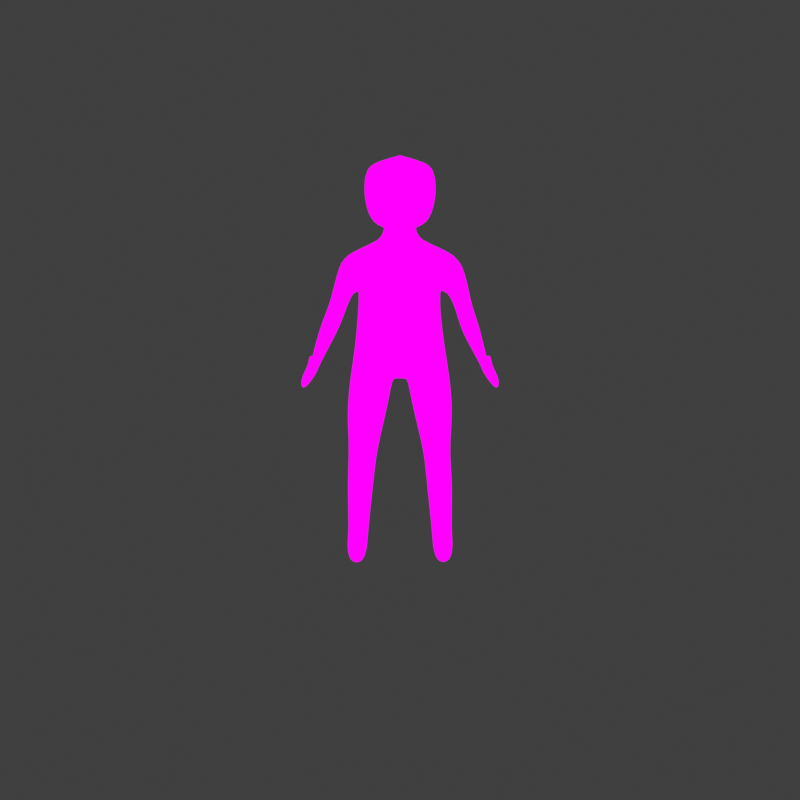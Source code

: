 # Source: character_kid_01.blend  (saved by Blender 3.5.10; exported with 4.5.12 LTS)
import bpy
from mathutils import Matrix  # noqa: F401  (used for matrix-valued properties, if any)

bpy.ops.wm.read_factory_settings(use_empty=True)
scene = bpy.context.scene
scene.name = 'Scene'

# ---- collections
col_camera = bpy.data.collections.new('Camera'); scene.collection.children.link(col_camera)
col_references = bpy.data.collections.new('References'); scene.collection.children.link(col_references)
col_references.hide_render = True
col_weapons = bpy.data.collections.new('Weapons'); scene.collection.children.link(col_weapons)
col_running = bpy.data.collections.new('Running'); scene.collection.children.link(col_running)
col_running.hide_render = True
col_body = bpy.data.collections.new('Body'); scene.collection.children.link(col_body)

# ---- images (referenced by path relative to the original .blend; pixels are not part of the script)
import os
ASSET_DIR = os.environ.get("B2B_ASSET_DIR", "")  # directory of the original .blend (textures are referenced by path, not embedded)
HERE = os.path.dirname(os.path.abspath(__file__))  # packed textures are extracted next to this script under _unpacked/

def load_image(name, relpath, width, height, colorspace="sRGB"):
    """Load a texture the original file referenced (path relative to the .blend, or extracted next to this script)."""
    p = next((c for c in (os.path.join(HERE, relpath), os.path.join(ASSET_DIR, relpath)) if relpath and os.path.exists(c)), "")
    if p:
        img = bpy.data.images.load(p, check_existing=True)
        img.name = name
    else:  # same state as the original file: an image datablock whose file is absent (Cycles renders it pink)
        img = bpy.data.images.new(name, width, height)
        img.source = "FILE"
        img.filepath = "//" + (relpath or name)
    img.colorspace_settings.name = colorspace
    return img
img_shade1_png_001 = load_image('shade1.png.001', 'shade1.png', 1024, 1024, 'sRGB')
img_shade1_png_002 = load_image('shade1.png.002', 'shade1.png', 1024, 1024, 'sRGB')

# ---- materials (node trees are filled in below, after node groups)
mat_arrow = bpy.data.materials.new('Arrow')
mat_arrow.use_transparent_shadow = False
mat_arrow_001 = bpy.data.materials.new('Arrow.001')
mat_arrow_001.use_transparent_shadow = False

# ---- material node trees
mat_arrow.use_nodes = True; mat_arrow.node_tree.nodes.clear()
_N = mat_arrow.node_tree.nodes; _L = mat_arrow.node_tree.links
n0 = _N.new('ShaderNodeEmission'); n0.name = 'Emission'; n0.location = (-46, 227)
n1 = _N.new('ShaderNodeOutputMaterial'); n1.name = 'Material Output'; n1.location = (211, 242)
n2 = _N.new('ShaderNodeTexImage'); n2.name = 'Image Texture'; n2.location = (-382, 217)
n2.image = img_shade1_png_001
n2.interpolation = 'Closest'
_L.new(n2.outputs[0], n0.inputs[0])
_L.new(n0.outputs[0], n1.inputs[0])
n1.is_active_output = True
mat_arrow_001.use_nodes = True; mat_arrow_001.node_tree.nodes.clear()
_N = mat_arrow_001.node_tree.nodes; _L = mat_arrow_001.node_tree.links
n0 = _N.new('ShaderNodeEmission'); n0.name = 'Emission'; n0.location = (-46, 227)
n1 = _N.new('ShaderNodeOutputMaterial'); n1.name = 'Material Output'; n1.location = (211, 242)
n2 = _N.new('ShaderNodeTexImage'); n2.name = 'Image Texture'; n2.location = (-382, 217)
n2.image = img_shade1_png_002
n2.interpolation = 'Closest'
_L.new(n2.outputs[0], n0.inputs[0])
_L.new(n0.outputs[0], n1.inputs[0])
n1.is_active_output = True

# ---- world
world_world = bpy.data.worlds.new('World'); scene.world = world_world
world_world.use_nodes = True; world_world.node_tree.nodes.clear()
_N = world_world.node_tree.nodes; _L = world_world.node_tree.links
n0 = _N.new('ShaderNodeOutputWorld'); n0.name = 'World Output'; n0.location = (300, 300)
n1 = _N.new('ShaderNodeBackground'); n1.name = 'Background'; n1.location = (10, 300)
n1.inputs[0].default_value = (0.05088, 0.05088, 0.05088, 1.0)
_L.new(n1.outputs[0], n0.inputs[0])
n0.is_active_output = True
world_world.color = (0.05088, 0.05088, 0.05088)
world_world.use_sun_shadow = False
world_world.sun_shadow_jitter_overblur = 0.0

# ---- cameras
cam_camera = bpy.data.cameras.new('Camera')
cam_camera.type = 'ORTHO'
cam_camera.clip_end = 100.0
cam_camera.ortho_scale = 1.0

# ---- meshes
me_mesh = bpy.data.meshes.new('Mesh')
me_mesh.from_pydata([(0.03521, 0.5711, -0.03086), (0.03252, 0.5423, -0.03156), (0.03595, 0.5613, 0.03246), (0.02471, 0.5033, 0.02857), (-1.099e-08, 0.5767, -0.04096), (-1.099e-08, 0.5365, -0.04157), (-1.099e-08, 0.571, 0.04507), (-1.099e-08, 0.4879, 0.04104), (-1.099e-08, 0.5125, -0.02013), (0.04376, 0.5784, -0.0173), (-1.099e-08, 0.5954, -0.02066), (0.03252, 0.5258, -0.0173), (-1.099e-08, 0.495, 0.01623), (0.04376, 0.5784, 0.01495), (-1.099e-08, 0.5973, 0.01676), (0.03252, 0.5112, 0.01495), (0.018, 0.5385, -0.03603), (0.02422, 0.5656, 0.04284), (0.018, 0.4945, 0.03439), (0.02422, 0.5736, -0.03537), (0.018, 0.518, -0.01856), (0.02422, 0.586, -0.0188), (0.018, 0.5006, 0.01553), (0.02422, 0.5868, 0.01576), (0.018, 0.518, -0.01856), (-1.099e-08, 0.5125, -0.02013), (-1.099e-08, 0.495, 0.01623), (0.018, 0.5006, 0.01553), (0.018, 0.518, -0.01856), (-1.099e-08, 0.5125, -0.02013), (-1.099e-08, 0.495, 0.01623), (0.018, 0.5006, 0.01553), (0.01883, 0.4844, -0.02408), (-1.099e-08, 0.4787, -0.0247), (-1.099e-08, 0.4737, 0.0117), (0.01883, 0.4795, 0.01099), (0.04536, 0.4312, -0.02447), (-1.099e-08, 0.4277, -0.03156), (-1.099e-08, 0.4272, 0.03505), (0.04517, 0.4309, 0.01358), (0.06357, 0.4629, -0.0209), (0.06357, 0.4621, 0.007146), (0.07026, 0.4368, -0.01763), (0.06889, 0.4378, 0.003767), (0.04749, 0.3668, -0.01401), (-1.099e-08, 0.3653, -0.01716), (-1.099e-08, 0.3644, 0.04096), (0.04701, 0.3657, 0.02321), (0.05043, 0.3194, -0.01221), (-1.099e-08, 0.3188, -0.02706), (-1.099e-08, 0.3183, 0.0409), (0.05024, 0.3191, 0.01662), (0.005613, 0.2724, -0.01895), (-1.099e-08, 0.2753, -0.02163), (-1.099e-08, 0.2751, 0.03539), (0.005418, 0.2718, 0.03206), (0.08504, 0.2885, 0.002767), (0.08484, 0.2887, 0.01627), (0.09565, 0.2909, 0.003343), (0.09624, 0.292, 0.01607), (0.05828, 0.3815, -0.01543), (0.05906, 0.3783, 0.004652), (0.07757, 0.3828, -0.01293), (0.07815, 0.3828, 0.003473), (0.06468, 0.3505, -0.01346), (0.08648, 0.3509, -0.006102), (0.06742, 0.3483, 0.008816), (0.08706, 0.3535, 0.0066), (0.05588, 0.03482, -0.02293), (0.05568, 0.03481, -0.0006041), (0.03513, 0.03552, -0.0236), (0.03494, 0.03522, -0.0002012), (0.02407, 0.1635, 0.0161), (0.05579, 0.166, 0.01355), (0.02426, 0.164, -0.02125), (0.05599, 0.1667, -0.01535), (0.06049, 0.2291, 0.01323), (0.06068, 0.2294, -0.0156), (0.01139, 0.2233, 0.02446), (0.01158, 0.2238, -0.02005), (0.028, 0.1182, 0.003734), (0.02819, 0.1182, -0.02852), (0.05852, 0.12, -0.0002465), (0.05871, 0.1199, -0.02583), (0.05938, 0.005407, -0.03174), (0.05918, 0.005407, -0.0009889), (0.0361, 0.005407, -0.03241), (0.0359, 0.005407, -0.000586), (0.03909, 0.01333, 0.04909), (0.05397, 0.01321, 0.04868), (0.03698, 0.005407, 0.05292), (0.05837, 0.005407, 0.05251), (0.1049, 0.2334, 0.0114), (0.1041, 0.2397, 0.03056), (0.1097, 0.2357, 0.01198), (0.1097, 0.2429, 0.03036), (0.09267, 0.2664, 0.02392), (0.1007, 0.268, 0.02372), (0.09135, 0.2626, 0.004597), (0.1039, 0.2633, 0.005173), (0.09647, 0.2779, 0.01994), (0.09016, 0.2769, 0.02013), (0.08696, 0.2754, 0.004652), (0.09754, 0.2756, 0.005228), (0.09192, 0.2753, 0.02998), (0.09323, 0.2697, 0.03375), (0.1009, 0.2713, 0.03355), (0.09706, 0.2764, 0.02978), (-0.03521, 0.5711, -0.03086), (-0.03252, 0.5423, -0.03156), (-0.03595, 0.5613, 0.03246), (-0.02471, 0.5033, 0.02857), (-0.04376, 0.5784, -0.0173), (-0.03252, 0.5258, -0.0173), (-0.04376, 0.5784, 0.01495), (-0.03252, 0.5112, 0.01495), (-0.018, 0.5385, -0.03603), (-0.02422, 0.5656, 0.04284), (-0.018, 0.4945, 0.03439), (-0.02422, 0.5736, -0.03537), (-0.018, 0.518, -0.01856), (-0.02422, 0.586, -0.0188), (-0.018, 0.5006, 0.01553), (-0.02422, 0.5868, 0.01576), (-0.018, 0.518, -0.01856), (-0.018, 0.5006, 0.01553), (-0.018, 0.518, -0.01856), (-0.018, 0.5006, 0.01553), (-0.01883, 0.4844, -0.02408), (-0.01883, 0.4795, 0.01099), (-0.04536, 0.4312, -0.02447), (-0.04517, 0.4309, 0.02018), (-0.06357, 0.4629, -0.0209), (-0.06357, 0.4621, 0.007146), (-0.07162, 0.4353, -0.0209), (-0.07347, 0.4348, 0.007551), (-0.04213, 0.3668, -0.0075), (-0.04747, 0.3657, 0.02252), (-0.05043, 0.3194, -0.01221), (-0.05024, 0.3191, 0.01662), (-0.005613, 0.2724, -0.01895), (-0.005418, 0.2718, 0.03206), (-0.08504, 0.2885, 0.002767), (-0.08484, 0.2887, 0.01627), (-0.09402, 0.29, 0.003343), (-0.09461, 0.2912, 0.01607), (-0.06075, 0.3815, -0.01543), (-0.06056, 0.3798, 0.004652), (-0.07841, 0.3828, -0.01293), (-0.079, 0.3828, 0.003473), (-0.06468, 0.3497, -0.01346), (-0.08648, 0.3509, -0.006102), (-0.06448, 0.3485, 0.008816), (-0.08706, 0.3535, 0.0066), (-0.05616, 0.03765, -0.02293), (-0.05597, 0.03736, -0.0006041), (-0.03513, 0.03722, -0.0236), (-0.03494, 0.03692, -0.0002012), (-0.02524, 0.1612, 0.0161), (-0.05403, 0.1637, 0.01355), (-0.02544, 0.1616, -0.02125), (-0.05423, 0.1644, -0.01535), (-0.06049, 0.2291, 0.01323), (-0.06068, 0.2294, -0.0156), (-0.01139, 0.2233, 0.02446), (-0.01158, 0.2238, -0.02005), (-0.028, 0.1182, 0.003734), (-0.02819, 0.1182, -0.02852), (-0.05852, 0.12, -0.0002465), (-0.05871, 0.1199, -0.02583), (-0.05938, 0.005407, -0.03174), (-0.05918, 0.005407, -0.0009889), (-0.0361, 0.005407, -0.03241), (-0.0359, 0.005407, -0.000586), (-0.03966, 0.01361, 0.04909), (-0.05482, 0.01377, 0.04868), (-0.03698, 0.005407, 0.05292), (-0.05837, 0.005407, 0.05251), (-0.1049, 0.2334, 0.0114), (-0.1041, 0.2397, 0.03056), (-0.1097, 0.2357, 0.01198), (-0.1097, 0.2429, 0.03036), (-0.09267, 0.2664, 0.02392), (-0.1007, 0.268, 0.02372), (-0.09135, 0.2626, 0.004597), (-0.1039, 0.2633, 0.005173), (-0.09647, 0.2779, 0.01994), (-0.09016, 0.2769, 0.02013), (-0.08696, 0.2754, 0.004652), (-0.09754, 0.2756, 0.005228), (-0.09192, 0.2753, 0.02998), (-0.09323, 0.2697, 0.03375), (-0.1009, 0.2713, 0.03355), (-0.09706, 0.2764, 0.02978), (0.05511, 0.02415, 0.02404), (0.05877, 0.005407, 0.02576), (0.03701, 0.02427, 0.02444), (0.03644, 0.005407, 0.02617), (-0.0373, 0.02541, 0.02444), (-0.03644, 0.005407, 0.02617), (-0.05539, 0.02557, 0.02404), (-0.05877, 0.005407, 0.02576)], [], [(23, 14, 6, 17), (18, 17, 6, 7), (8, 10, 4, 5), (22, 15, 3, 18), (15, 13, 2, 3), (16, 19, 0, 1), (1, 0, 9, 11), (16, 1, 11, 20), (12, 14, 10, 8), (19, 4, 10, 21), (7, 6, 14, 12), (11, 9, 13, 15), (20, 11, 15, 22), (21, 10, 14, 23), (9, 21, 23, 13), (8, 20, 24, 25), (0, 19, 21, 9), (5, 16, 20, 8), (5, 4, 19, 16), (12, 22, 18, 7), (3, 2, 17, 18), (13, 23, 17, 2), (24, 27, 31, 28), (22, 12, 26, 27), (20, 22, 27, 24), (12, 8, 25, 26), (31, 30, 34, 35), (26, 25, 29, 30), (27, 26, 30, 31), (25, 24, 28, 29), (35, 34, 38, 39), (29, 28, 32, 33), (28, 31, 35, 32), (30, 29, 33, 34), (36, 39, 47, 44), (33, 32, 36, 37), (35, 39, 43, 41), (34, 33, 37, 38), (40, 41, 43, 42), (66, 64, 56, 57), (32, 35, 41, 40), (36, 32, 40, 42), (45, 44, 48, 49), (38, 37, 45, 46), (39, 38, 46, 47), (37, 36, 44, 45), (51, 50, 54, 55), (44, 47, 51, 48), (46, 45, 49, 50), (47, 46, 50, 51), (53, 52, 55, 54), (49, 48, 52, 53), (82, 80, 71, 69), (50, 49, 53, 54), (97, 96, 93, 95), (64, 65, 58, 56), (67, 66, 57, 59), (65, 67, 59, 58), (42, 43, 63, 62), (43, 39, 61, 63), (36, 42, 62, 60), (39, 36, 60, 61), (62, 63, 67, 65), (63, 61, 66, 67), (60, 62, 65, 64), (61, 60, 64, 66), (70, 68, 84, 86), (80, 81, 70, 71), (83, 82, 69, 68), (81, 83, 68, 70), (79, 77, 75, 74), (77, 76, 73, 75), (78, 79, 74, 72), (76, 78, 72, 73), (51, 55, 78, 76), (55, 52, 79, 78), (48, 51, 76, 77), (52, 48, 77, 79), (74, 75, 83, 81), (75, 73, 82, 83), (72, 74, 81, 80), (73, 72, 80, 82), (84, 85, 87, 86), (71, 70, 86, 87), (196, 197, 90, 88), (68, 69, 85, 84), (89, 88, 90, 91), (197, 195, 91, 90), (195, 194, 89, 91), (194, 196, 88, 89), (93, 92, 94, 95), (96, 98, 92, 93), (98, 99, 94, 92), (99, 97, 95, 94), (103, 100, 97, 99), (102, 103, 99, 98), (101, 102, 98, 96), (100, 101, 104, 107), (59, 57, 101, 100), (57, 56, 102, 101), (56, 58, 103, 102), (58, 59, 100, 103), (107, 104, 105, 106), (97, 100, 107, 106), (101, 96, 105, 104), (96, 97, 106, 105), (123, 117, 6, 14), (118, 7, 6, 117), (122, 118, 111, 115), (115, 111, 110, 114), (116, 109, 108, 119), (109, 113, 112, 108), (116, 120, 113, 109), (119, 121, 10, 4), (113, 115, 114, 112), (120, 122, 115, 113), (121, 123, 14, 10), (112, 114, 123, 121), (8, 25, 124, 120), (108, 112, 121, 119), (5, 8, 120, 116), (5, 116, 119, 4), (12, 7, 118, 122), (111, 118, 117, 110), (114, 110, 117, 123), (124, 126, 127, 125), (122, 125, 26, 12), (120, 124, 125, 122), (127, 129, 34, 30), (125, 127, 30, 26), (25, 29, 126, 124), (129, 131, 38, 34), (29, 33, 128, 126), (126, 128, 129, 127), (130, 136, 137, 131), (33, 37, 130, 128), (129, 133, 135, 131), (132, 134, 135, 133), (152, 143, 142, 150), (128, 132, 133, 129), (130, 134, 132, 128), (45, 49, 138, 136), (131, 137, 46, 38), (37, 45, 136, 130), (139, 141, 54, 50), (136, 138, 139, 137), (137, 139, 50, 46), (53, 54, 141, 140), (49, 53, 140, 138), (168, 155, 157, 166), (183, 181, 179, 182), (150, 142, 144, 151), (153, 145, 143, 152), (151, 144, 145, 153), (134, 148, 149, 135), (135, 149, 147, 131), (130, 146, 148, 134), (131, 147, 146, 130), (148, 151, 153, 149), (149, 153, 152, 147), (146, 150, 151, 148), (147, 152, 150, 146), (156, 172, 170, 154), (166, 157, 156, 167), (169, 154, 155, 168), (167, 156, 154, 169), (165, 160, 161, 163), (163, 161, 159, 162), (164, 158, 160, 165), (162, 159, 158, 164), (139, 162, 164, 141), (141, 164, 165, 140), (138, 163, 162, 139), (140, 165, 163, 138), (160, 167, 169, 161), (161, 169, 168, 159), (158, 166, 167, 160), (159, 168, 166, 158), (170, 172, 173, 171), (157, 173, 172, 156), (198, 174, 176, 199), (154, 170, 171, 155), (175, 177, 176, 174), (199, 176, 177, 201), (201, 177, 175, 200), (200, 175, 174, 198), (179, 181, 180, 178), (182, 179, 178, 184), (184, 178, 180, 185), (185, 180, 181, 183), (189, 185, 183, 186), (188, 184, 185, 189), (187, 182, 184, 188), (186, 193, 190, 187), (145, 186, 187, 143), (143, 187, 188, 142), (142, 188, 189, 144), (144, 189, 186, 145), (193, 192, 191, 190), (183, 192, 193, 186), (187, 190, 191, 182), (182, 191, 192, 183), (69, 71, 196, 194), (85, 69, 194, 195), (87, 85, 195, 197), (71, 87, 197, 196), (155, 200, 198, 157), (171, 201, 200, 155), (173, 199, 201, 171), (157, 198, 199, 173)])
_uv = me_mesh.uv_layers.new(name='UVMap')
_uv.uv.foreach_set('vector', [0.9899, 0.4008, 0.9899, 0.4008, 0.9899, 0.4008, 0.9899, 0.4008, 0.9899, 0.4008, 0.9899, 0.4008, 0.9899, 0.4008, 0.9899, 0.4008, 0.9899, 0.4008, 0.9899, 0.4008, 0.9899, 0.4008, 0.9899, 0.4008, 0.977, 0.7172, 0.977, 0.7172, 0.977, 0.7172, 0.977, 0.7172, 0.977, 0.7172, 0.977, 0.7172, 0.977, 0.7172, 0.977, 0.7172, 0.9899, 0.4008, 0.9899, 0.4008, 0.9899, 0.4008, 0.9899, 0.4008, 0.977, 0.7172, 0.977, 0.7172, 0.977, 0.7172, 0.977, 0.7172, 0.9899, 0.4641, 0.9899, 0.4641, 0.9899, 0.4641, 0.9899, 0.4641, 0.9899, 0.4008, 0.9899, 0.4008, 0.9899, 0.4008, 0.9899, 0.4008, 0.9899, 0.4008, 0.9899, 0.4008, 0.9899, 0.4008, 0.9899, 0.4008, 0.9899, 0.4008, 0.9899, 0.4008, 0.9899, 0.4008, 0.9899, 0.4008, 0.977, 0.7172, 0.977, 0.7172, 0.977, 0.7172, 0.977, 0.7172, 0.977, 0.7172, 0.977, 0.7172, 0.977, 0.7172, 0.977, 0.7172, 0.9899, 0.4008, 0.9899, 0.4008, 0.9899, 0.4008, 0.9899, 0.4008, 0.9899, 0.4008, 0.9899, 0.4008, 0.9899, 0.4008, 0.9899, 0.4008, 0.9899, 0.4008, 0.9899, 0.4008, 0.9899, 0.4008, 0.9899, 0.4008, 0.9899, 0.4008, 0.9899, 0.4008, 0.9899, 0.4008, 0.9899, 0.4008, 0.9899, 0.4008, 0.9899, 0.4008, 0.9899, 0.4008, 0.9899, 0.4008, 0.9899, 0.4008, 0.9899, 0.4008, 0.9899, 0.4008, 0.9899, 0.4008, 0.9899, 0.4008, 0.9899, 0.4008, 0.9899, 0.4008, 0.9899, 0.4008, 0.9899, 0.4008, 0.9899, 0.4008, 0.9899, 0.4008, 0.9899, 0.4008, 0.9899, 0.4008, 0.9899, 0.4008, 0.9899, 0.4008, 0.9899, 0.4008, 0.9899, 0.4008, 0.9899, 0.4008, 0.9899, 0.4008, 0.9899, 0.4008, 0.9899, 0.4008, 0.9899, 0.4008, 0.9899, 0.4008, 0.9899, 0.4008, 0.9899, 0.4008, 0.9899, 0.4008, 0.9899, 0.4008, 0.9899, 0.4008, 0.9899, 0.4008, 0.9899, 0.4008, 0.9899, 0.4008, 0.9899, 0.4008, 0.9899, 0.4008, 0.9899, 0.4008, 0.9899, 0.4008, 0.9899, 0.4008, 0.9899, 0.4008, 0.9899, 0.4008, 0.9899, 0.4008, 0.9899, 0.4008, 0.9899, 0.4008, 0.9899, 0.4008, 0.9899, 0.4008, 0.9899, 0.4008, 0.9899, 0.4008, 0.9899, 0.4008, 0.9899, 0.4008, 0.9899, 0.4008, 0.9899, 0.4008, 0.9899, 0.4008, 0.9899, 0.4008, 0.9899, 0.4008, 0.9899, 0.4008, 0.9899, 0.4008, 0.9899, 0.4008, 0.9899, 0.4008, 0.976, 0.4008, 0.976, 0.4008, 0.976, 0.4008, 0.976, 0.4008, 0.9899, 0.4008, 0.9899, 0.4008, 0.9899, 0.4008, 0.9899, 0.4008, 0.978, 0.4008, 0.978, 0.4008, 0.978, 0.4008, 0.978, 0.4008, 0.9899, 0.4008, 0.9899, 0.4008, 0.9899, 0.4008, 0.9899, 0.4008, 0.9899, 0.4008, 0.9899, 0.4008, 0.9899, 0.4008, 0.9899, 0.4008, 0.9899, 0.4008, 0.9899, 0.4008, 0.9899, 0.4008, 0.9899, 0.4008, 0.976, 0.4008, 0.976, 0.4008, 0.976, 0.4008, 0.976, 0.4008, 0.978, 0.4008, 0.978, 0.4008, 0.978, 0.4008, 0.978, 0.4008, 0.9899, 0.4008, 0.9899, 0.4008, 0.9899, 0.4008, 0.9899, 0.4008, 0.9899, 0.4008, 0.9899, 0.4008, 0.9899, 0.4008, 0.9899, 0.4008, 0.9899, 0.4008, 0.9899, 0.4008, 0.9899, 0.4008, 0.9899, 0.4008, 0.9899, 0.4008, 0.9899, 0.4008, 0.9899, 0.4008, 0.9899, 0.4008, 0.9899, 0.4008, 0.9899, 0.4008, 0.9899, 0.4008, 0.9899, 0.4008, 0.9899, 0.4008, 0.9899, 0.4008, 0.9899, 0.4008, 0.9899, 0.4008, 0.9899, 0.4008, 0.9899, 0.4008, 0.9899, 0.4008, 0.9899, 0.4008, 0.978, 0.4008, 0.978, 0.4008, 0.978, 0.4008, 0.978, 0.4008, 0.9899, 0.4008, 0.9899, 0.4008, 0.9899, 0.4008, 0.9899, 0.4008, 0.9899, 0.4008, 0.9899, 0.4008, 0.9899, 0.4008, 0.9899, 0.4008, 0.976, 0.4641, 0.976, 0.4641, 0.976, 0.4641, 0.976, 0.4641, 0.976, 0.4641, 0.976, 0.4641, 0.976, 0.4641, 0.976, 0.4641, 0.9899, 0.4008, 0.9899, 0.4008, 0.9899, 0.4008, 0.9899, 0.4008, 0.9899, 0.4008, 0.9899, 0.4008, 0.9899, 0.4008, 0.9899, 0.4008, 0.9899, 0.4008, 0.9899, 0.4008, 0.9899, 0.4008, 0.9899, 0.4008, 0.9899, 0.4008, 0.9899, 0.4008, 0.9899, 0.4008, 0.9899, 0.4008, 0.9899, 0.4008, 0.9899, 0.4008, 0.9899, 0.4008, 0.9899, 0.4008, 0.976, 0.4008, 0.976, 0.4008, 0.976, 0.4008, 0.976, 0.4008, 0.976, 0.4008, 0.976, 0.4008, 0.976, 0.4008, 0.976, 0.4008, 0.9899, 0.4008, 0.9899, 0.4008, 0.9899, 0.4008, 0.9899, 0.4008, 0.9899, 0.4008, 0.9899, 0.4008, 0.9899, 0.4008, 0.9899, 0.4008, 0.978, 0.4008, 0.978, 0.4008, 0.978, 0.4008, 0.978, 0.4008, 0.976, 0.4008, 0.976, 0.4008, 0.976, 0.4008, 0.976, 0.4008, 0.9899, 0.4008, 0.9899, 0.4008, 0.9899, 0.4008, 0.9899, 0.4008, 0.9899, 0.4008, 0.9899, 0.4008, 0.9899, 0.4008, 0.9899, 0.4008, 0.978, 0.4008, 0.978, 0.4008, 0.978, 0.4008, 0.978, 0.4008, 0.9899, 0.4008, 0.9899, 0.4008, 0.9899, 0.4008, 0.9899, 0.4008, 0.976, 0.4641, 0.976, 0.4641, 0.976, 0.4641, 0.976, 0.4641, 0.978, 0.4008, 0.978, 0.4008, 0.978, 0.4008, 0.978, 0.4008, 0.9899, 0.4008, 0.9899, 0.4008, 0.9899, 0.4008, 0.9899, 0.4008, 0.9899, 0.4008, 0.9899, 0.4008, 0.9899, 0.4008, 0.9899, 0.4008, 0.978, 0.4008, 0.978, 0.4008, 0.978, 0.4008, 0.978, 0.4008, 0.976, 0.4641, 0.976, 0.4641, 0.976, 0.4641, 0.976, 0.4641, 0.9899, 0.4008, 0.9899, 0.4008, 0.9899, 0.4008, 0.9899, 0.4008, 0.9899, 0.4008, 0.9899, 0.4008, 0.9899, 0.4008, 0.9899, 0.4008, 0.976, 0.4641, 0.976, 0.4641, 0.976, 0.4641, 0.976, 0.4641, 0.978, 0.4008, 0.978, 0.4008, 0.978, 0.4008, 0.978, 0.4008, 0.9899, 0.4008, 0.9899, 0.4008, 0.9899, 0.4008, 0.9899, 0.4008, 0.9899, 0.4008, 0.9899, 0.4008, 0.9899, 0.4008, 0.9899, 0.4008, 0.978, 0.4008, 0.978, 0.4008, 0.978, 0.4008, 0.978, 0.4008, 0.976, 0.4641, 0.976, 0.4641, 0.976, 0.4641, 0.976, 0.4641, 0.9899, 0.4008, 0.9899, 0.4008, 0.9899, 0.4008, 0.9899, 0.4008, 0.9899, 0.4008, 0.9899, 0.4008, 0.9899, 0.4008, 0.9899, 0.4008, 0.976, 0.4641, 0.976, 0.4641, 0.976, 0.4641, 0.976, 0.4641, 0.976, 0.4641, 0.976, 0.4641, 0.976, 0.4641, 0.976, 0.4641, 0.978, 0.4008, 0.978, 0.4008, 0.978, 0.4008, 0.978, 0.4008, 0.9899, 0.4008, 0.9899, 0.4008, 0.9899, 0.4008, 0.9899, 0.4008, 0.9899, 0.4008, 0.9899, 0.4008, 0.9899, 0.4008, 0.9899, 0.4008, 0.978, 0.4008, 0.978, 0.4008, 0.978, 0.4008, 0.978, 0.4008, 0.9899, 0.4008, 0.9899, 0.4008, 0.9899, 0.4008, 0.9899, 0.4008, 0.9899, 0.4008, 0.9899, 0.4008, 0.9899, 0.4008, 0.9899, 0.4008, 0.978, 0.4008, 0.978, 0.4008, 0.978, 0.4008, 0.978, 0.4008, 0.9899, 0.4008, 0.9899, 0.4008, 0.9899, 0.4008, 0.9899, 0.4008, 0.976, 0.4008, 0.976, 0.4008, 0.976, 0.4008, 0.976, 0.4008, 0.976, 0.4008, 0.976, 0.4008, 0.976, 0.4008, 0.976, 0.4008, 0.9899, 0.4008, 0.9899, 0.4008, 0.9899, 0.4008, 0.9899, 0.4008, 0.978, 0.4008, 0.978, 0.4008, 0.978, 0.4008, 0.978, 0.4008, 0.9899, 0.4008, 0.9899, 0.4008, 0.9899, 0.4008, 0.9899, 0.4008, 0.9899, 0.4008, 0.9899, 0.4008, 0.9899, 0.4008, 0.9899, 0.4008, 0.978, 0.4008, 0.978, 0.4008, 0.978, 0.4008, 0.978, 0.4008, 0.9899, 0.4008, 0.9899, 0.4008, 0.9899, 0.4008, 0.9899, 0.4008, 0.976, 0.4008, 0.976, 0.4008, 0.976, 0.4008, 0.976, 0.4008, 0.9899, 0.4008, 0.9899, 0.4008, 0.9899, 0.4008, 0.9899, 0.4008, 0.98, 0.4641, 0.98, 0.4641, 0.98, 0.4641, 0.98, 0.4641, 0.9899, 0.4008, 0.9899, 0.4008, 0.9899, 0.4008, 0.9899, 0.4008, 0.9899, 0.4008, 0.9899, 0.4008, 0.9899, 0.4008, 0.9899, 0.4008, 0.9899, 0.4008, 0.9899, 0.4008, 0.9899, 0.4008, 0.9899, 0.4008, 0.9899, 0.4008, 0.9899, 0.4008, 0.9899, 0.4008, 0.9899, 0.4008, 0.978, 0.4008, 0.978, 0.4008, 0.978, 0.4008, 0.978, 0.4008, 0.978, 0.4008, 0.978, 0.4008, 0.978, 0.4008, 0.978, 0.4008, 0.9899, 0.4008, 0.9899, 0.4008, 0.9899, 0.4008, 0.9899, 0.4008, 0.978, 0.4008, 0.978, 0.4008, 0.978, 0.4008, 0.978, 0.4008, 0.9968, 0.4641, 0.9968, 0.4641, 0.9968, 0.4641, 0.9968, 0.4641, 0.9899, 0.4008, 0.9899, 0.4008, 0.9899, 0.4008, 0.9899, 0.4008, 0.978, 0.4008, 0.978, 0.4008, 0.978, 0.4008, 0.978, 0.4008, 0.978, 0.4008, 0.978, 0.4008, 0.978, 0.4008, 0.978, 0.4008, 0.9899, 0.4008, 0.9899, 0.4008, 0.9899, 0.4008, 0.9899, 0.4008, 0.9899, 0.4008, 0.9899, 0.4008, 0.9899, 0.4008, 0.9899, 0.4008, 0.9899, 0.4008, 0.9899, 0.4008, 0.9899, 0.4008, 0.9899, 0.4008, 0.9899, 0.4008, 0.9899, 0.4008, 0.9899, 0.4008, 0.9899, 0.4008, 0.9899, 0.4008, 0.9899, 0.4008, 0.9899, 0.4008, 0.9899, 0.4008, 0.9899, 0.4008, 0.9899, 0.4008, 0.9899, 0.4008, 0.9899, 0.4008, 0.9899, 0.4008, 0.9899, 0.4008, 0.9899, 0.4008, 0.9899, 0.4008, 0.9899, 0.4008, 0.9899, 0.4008, 0.9899, 0.4008, 0.9899, 0.4008, 0.9899, 0.4008, 0.9899, 0.4008, 0.9899, 0.4008, 0.9899, 0.4008, 0.9899, 0.4008, 0.9899, 0.4008, 0.9899, 0.4008, 0.9899, 0.4008, 0.9899, 0.4008, 0.9899, 0.4008, 0.9899, 0.4008, 0.9899, 0.4008, 0.9899, 0.4008, 0.9899, 0.4008, 0.9899, 0.4008, 0.9899, 0.4008, 0.9899, 0.4008, 0.9899, 0.4008, 0.9899, 0.4008, 0.9899, 0.4008, 0.9899, 0.4008, 0.9899, 0.4008, 0.9899, 0.4008, 0.9899, 0.4008, 0.9899, 0.4008, 0.9899, 0.4008, 0.9899, 0.4008, 0.9899, 0.4008, 0.9899, 0.4008, 0.9899, 0.4008, 0.9899, 0.4008, 0.9899, 0.4008, 0.9899, 0.4008, 0.9899, 0.4008, 0.9899, 0.4008, 0.9899, 0.4008, 0.978, 0.4008, 0.978, 0.4008, 0.978, 0.4008, 0.978, 0.4008, 0.978, 0.4008, 0.978, 0.4008, 0.978, 0.4008, 0.978, 0.4008, 0.9899, 0.4008, 0.9899, 0.4008, 0.9899, 0.4008, 0.9899, 0.4008, 0.9899, 0.4008, 0.9899, 0.4008, 0.9899, 0.4008, 0.9899, 0.4008, 0.978, 0.4008, 0.978, 0.4008, 0.978, 0.4008, 0.978, 0.4008, 0.9899, 0.4008, 0.9899, 0.4008, 0.9899, 0.4008, 0.9899, 0.4008, 0.9899, 0.4008, 0.9899, 0.4008, 0.9899, 0.4008, 0.9899, 0.4008, 0.9899, 0.4008, 0.9899, 0.4008, 0.9899, 0.4008, 0.9899, 0.4008, 0.9899, 0.4008, 0.9899, 0.4008, 0.9899, 0.4008, 0.9899, 0.4008, 0.9899, 0.4008, 0.9899, 0.4008, 0.9899, 0.4008, 0.9899, 0.4008, 0.9899, 0.4008, 0.9899, 0.4008, 0.9899, 0.4008, 0.9899, 0.4008, 0.9899, 0.4008, 0.9899, 0.4008, 0.9899, 0.4008, 0.9899, 0.4008, 0.978, 0.4008, 0.978, 0.4008, 0.978, 0.4008, 0.978, 0.4008, 0.9899, 0.4008, 0.9899, 0.4008, 0.9899, 0.4008, 0.9899, 0.4008, 0.9899, 0.4008, 0.9899, 0.4008, 0.9899, 0.4008, 0.9899, 0.4008, 0.976, 0.4641, 0.976, 0.4641, 0.976, 0.4641, 0.976, 0.4641, 0.9899, 0.4008, 0.9899, 0.4008, 0.9899, 0.4008, 0.9899, 0.4008, 0.9899, 0.4008, 0.9899, 0.4008, 0.9899, 0.4008, 0.9899, 0.4008, 0.9899, 0.4008, 0.9899, 0.4008, 0.9899, 0.4008, 0.9899, 0.4008, 0.9899, 0.4008, 0.9899, 0.4008, 0.9899, 0.4008, 0.9899, 0.4008, 0.978, 0.4008, 0.978, 0.4008, 0.978, 0.4008, 0.978, 0.4008, 0.978, 0.4008, 0.978, 0.4008, 0.978, 0.4008, 0.978, 0.4008, 0.9899, 0.4008, 0.9899, 0.4008, 0.9899, 0.4008, 0.9899, 0.4008, 0.9899, 0.4008, 0.9899, 0.4008, 0.9899, 0.4008, 0.9899, 0.4008, 0.9899, 0.4008, 0.9899, 0.4008, 0.9899, 0.4008, 0.9899, 0.4008, 0.978, 0.4008, 0.978, 0.4008, 0.978, 0.4008, 0.978, 0.4008, 0.9899, 0.4008, 0.9899, 0.4008, 0.9899, 0.4008, 0.9899, 0.4008, 0.9899, 0.4008, 0.9899, 0.4008, 0.9899, 0.4008, 0.9899, 0.4008, 0.9899, 0.4008, 0.9899, 0.4008, 0.9899, 0.4008, 0.9899, 0.4008, 0.9899, 0.4008, 0.9899, 0.4008, 0.9899, 0.4008, 0.9899, 0.4008, 0.978, 0.6539, 0.978, 0.6539, 0.978, 0.6539, 0.978, 0.6539, 0.978, 0.4008, 0.978, 0.4008, 0.978, 0.4008, 0.978, 0.4008, 0.9899, 0.4008, 0.9899, 0.4008, 0.9899, 0.4008, 0.9899, 0.4008, 0.9899, 0.4008, 0.9899, 0.4008, 0.9899, 0.4008, 0.9899, 0.4008, 0.978, 0.4008, 0.978, 0.4008, 0.978, 0.4008, 0.978, 0.4008, 0.978, 0.6539, 0.978, 0.6539, 0.978, 0.6539, 0.978, 0.6539, 0.9899, 0.4008, 0.9899, 0.4008, 0.9899, 0.4008, 0.9899, 0.4008, 0.9899, 0.4008, 0.9899, 0.4008, 0.9899, 0.4008, 0.9899, 0.4008, 0.978, 0.6539, 0.978, 0.6539, 0.978, 0.6539, 0.978, 0.6539, 0.978, 0.4008, 0.978, 0.4008, 0.978, 0.4008, 0.978, 0.4008, 0.9899, 0.4008, 0.9899, 0.4008, 0.9899, 0.4008, 0.9899, 0.4008, 0.9899, 0.4008, 0.9899, 0.4008, 0.9899, 0.4008, 0.9899, 0.4008, 0.978, 0.4008, 0.978, 0.4008, 0.978, 0.4008, 0.978, 0.4008, 0.978, 0.6539, 0.978, 0.6539, 0.978, 0.6539, 0.978, 0.6539, 0.9899, 0.4008, 0.9899, 0.4008, 0.9899, 0.4008, 0.9899, 0.4008, 0.9899, 0.4008, 0.9899, 0.4008, 0.9899, 0.4008, 0.9899, 0.4008, 0.978, 0.6539, 0.978, 0.6539, 0.978, 0.6539, 0.978, 0.6539, 0.978, 0.6539, 0.978, 0.6539, 0.978, 0.6539, 0.978, 0.6539, 0.978, 0.4008, 0.978, 0.4008, 0.978, 0.4008, 0.978, 0.4008, 0.9899, 0.4008, 0.9899, 0.4008, 0.9899, 0.4008, 0.9899, 0.4008, 0.9899, 0.4008, 0.9899, 0.4008, 0.9899, 0.4008, 0.9899, 0.4008, 0.978, 0.4008, 0.978, 0.4008, 0.978, 0.4008, 0.978, 0.4008, 0.9899, 0.4008, 0.9899, 0.4008, 0.9899, 0.4008, 0.9899, 0.4008, 0.9899, 0.4008, 0.9899, 0.4008, 0.9899, 0.4008, 0.9899, 0.4008, 0.9899, 0.4008, 0.9899, 0.4008, 0.9899, 0.4008, 0.9899, 0.4008, 0.9899, 0.4008, 0.9899, 0.4008, 0.9899, 0.4008, 0.9899, 0.4008, 0.978, 0.4008, 0.978, 0.4008, 0.978, 0.4008, 0.978, 0.4008, 0.978, 0.4008, 0.978, 0.4008, 0.978, 0.4008, 0.978, 0.4008, 0.9899, 0.4008, 0.9899, 0.4008, 0.9899, 0.4008, 0.9899, 0.4008, 0.9899, 0.4008, 0.9899, 0.4008, 0.9899, 0.4008, 0.9899, 0.4008, 0.9899, 0.4008, 0.9899, 0.4008, 0.9899, 0.4008, 0.9899, 0.4008, 0.9899, 0.4008, 0.9899, 0.4008, 0.9899, 0.4008, 0.9899, 0.4008, 0.9899, 0.4008, 0.9899, 0.4008, 0.9899, 0.4008, 0.9899, 0.4008, 0.9899, 0.4008, 0.9899, 0.4008, 0.9899, 0.4008, 0.9899, 0.4008, 0.978, 0.4008, 0.978, 0.4008, 0.978, 0.4008, 0.978, 0.4008, 0.9899, 0.4008, 0.9899, 0.4008, 0.9899, 0.4008, 0.9899, 0.4008, 0.977, 0.5274, 0.977, 0.5274, 0.977, 0.5274, 0.977, 0.5274, 0.9899, 0.4008, 0.9899, 0.4008, 0.9899, 0.4008, 0.9899, 0.4008, 0.9899, 0.4008, 0.9899, 0.4008, 0.9899, 0.4008, 0.9899, 0.4008, 0.9899, 0.4008, 0.9899, 0.4008, 0.9899, 0.4008, 0.9899, 0.4008, 0.978, 0.4008, 0.978, 0.4008, 0.978, 0.4008, 0.978, 0.4008, 0.9899, 0.4008, 0.9899, 0.4008, 0.9899, 0.4008, 0.9899, 0.4008, 0.976, 0.4641, 0.976, 0.4641, 0.976, 0.4641, 0.976, 0.4641, 0.9899, 0.4008, 0.9899, 0.4008, 0.9899, 0.4008, 0.9899, 0.4008, 0.978, 0.4008, 0.978, 0.4008, 0.978, 0.4008, 0.978, 0.4008, 0.9899, 0.4008, 0.9899, 0.4008, 0.9899, 0.4008, 0.9899, 0.4008, 0.978, 0.6539, 0.978, 0.6539, 0.978, 0.6539, 0.978, 0.6539])
me_mesh.materials.append(mat_arrow)
me_mesh.update()
me_mesh.normals_split_custom_set([tuple(v) for v in zip(*[iter([0.28, 0.7294, 0.6241, 0.28, 0.7294, 0.6241, 0.28, 0.7294, 0.6241, 0.28, 0.7294, 0.6241, 0.2072, -0.08715, 0.9744, 0.2072, -0.08715, 0.9744, 0.2072, -0.08715, 0.9744, 0.2072, -0.08715, 0.9744, -1.0, 2.701e-15, 0.0, -1.0, 2.701e-15, 0.0, -1.0, 2.701e-15, 0.0, -1.0, 2.701e-15, 0.0, 0.6381, -0.751, -0.1697, 0.6381, -0.751, -0.1697, 0.6381, -0.751, -0.1697, 0.6381, -0.751, -0.1697, 0.9292, -0.1769, 0.3244, 0.9292, -0.1769, 0.3244, 0.9292, -0.1769, 0.3244, 0.9292, -0.1769, 0.3244, 0.3331, -0.02635, -0.9425, 0.3331, -0.02635, -0.9425, 0.3331, -0.02635, -0.9425, 0.3331, -0.02635, -0.9425, 0.9285, -0.156, -0.3371, 0.9285, -0.156, -0.3371, 0.9285, -0.156, -0.3371, 0.9285, -0.156, -0.3371, 0.38, -0.6022, -0.7021, 0.38, -0.6022, -0.7021, 0.38, -0.6022, -0.7021, 0.38, -0.6022, -0.7021, -1.0, -6.476e-15, 0.0, -1.0, -6.476e-15, 0.0, -1.0, -6.476e-15, 0.0, -1.0, -6.476e-15, 0.0, 0.2837, 0.7328, -0.6184, 0.2837, 0.7328, -0.6184, 0.2837, 0.7328, -0.6184, 0.2837, 0.7328, -0.6184, -1.0, 7.981e-15, 0.0, -1.0, 7.981e-15, 0.0, -1.0, 7.981e-15, 0.0, -1.0, 7.981e-15, 0.0, 0.982, -0.1843, -0.04172, 0.982, -0.1843, -0.04172, 0.982, -0.1843, -0.04172, 0.982, -0.1843, -0.04172, 0.5035, -0.778, -0.3759, 0.5035, -0.778, -0.3759, 0.5035, -0.778, -0.3759, 0.5035, -0.778, -0.3759, 0.3795, 0.9245, -0.03481, 0.3795, 0.9245, -0.03481, 0.3795, 0.9245, -0.03481, 0.3795, 0.9245, -0.03481, 0.3794, 0.9252, -0.01158, 0.3794, 0.9252, -0.01158, 0.3794, 0.9252, -0.01158, 0.3794, 0.9252, -0.01158, -4.739e-06, 1.0, -4.243e-05, 0.0, 0.0, 2.809e-05, -5.272e-05, 1.0, 2.809e-05, 0.0, 0.0, -4.243e-05, 0.3557, 0.7336, -0.5791, 0.3557, 0.7336, -0.5791, 0.3557, 0.7336, -0.5791, 0.3557, 0.7336, -0.5791, 0.2746, -0.633, -0.7239, 0.2746, -0.633, -0.7239, 0.2746, -0.633, -0.7239, 0.2746, -0.633, -0.7239, 0.2547, -0.00475, -0.967, 0.2547, -0.00475, -0.967, 0.2547, -0.00475, -0.967, 0.2547, -0.00475, -0.967, 0.2546, -0.9262, -0.2781, 0.2546, -0.9262, -0.2781, 0.2546, -0.9262, -0.2781, 0.2546, -0.9262, -0.2781, 0.6734, -0.16, 0.7218, 0.6734, -0.16, 0.7218, 0.6734, -0.16, 0.7218, 0.6734, -0.16, 0.7218, 0.4766, 0.6241, 0.6192, 0.4766, 0.6241, 0.6192, 0.4766, 0.6241, 0.6192, 0.4766, 0.6241, 0.6192, 0.0003355, 1.0, -2.288e-05, 0.0, 0.0, 1.76e-05, 0.0, 1.0, 1.76e-05, 0.0, 0.0, -2.288e-05, -7.224e-05, 1.0, -2.849e-06, 0.0, 0.0, 6.274e-06, 2.348e-05, 1.0, 6.274e-06, 0.0, 0.0, -2.849e-06, 0.0003355, 1.0, -2.288e-05, 0.0, 0.0, 1.76e-05, 0.0, 1.0, 1.76e-05, 0.0, 0.0, -2.288e-05, 0.0, 1.0, -3.748e-05, 0.0, 0.0, 3.005e-05, 4.777e-05, 1.0, 3.005e-05, 0.0, 0.0, -3.748e-05, 0.1012, -0.2065, 0.9732, 0.1012, -0.2065, 0.9732, 0.1012, -0.2065, 0.9732, 0.1012, -0.2065, 0.9732, 0.0, 1.0, -3.748e-05, 0.0, 0.0, 3.005e-05, 4.777e-05, 1.0, 3.005e-05, 0.0, 0.0, -3.748e-05, -7.224e-05, 1.0, -2.849e-06, 0.0, 0.0, 6.274e-06, 2.348e-05, 1.0, 6.274e-06, 0.0, 0.0, -2.849e-06, -4.739e-06, 1.0, -4.243e-05, 0.0, 0.0, 2.809e-05, -5.272e-05, 1.0, 2.809e-05, 0.0, 0.0, -4.243e-05, 0.2673, 0.3217, 0.9083, 0.2673, 0.3217, 0.9083, 0.2673, 0.3217, 0.9083, 0.2673, 0.3217, 0.9083, 0.01355, 0.1482, -0.9889, 0.01355, 0.1482, -0.9889, 0.01355, 0.1482, -0.9889, 0.01355, 0.1482, -0.9889, 0.9996, 0.02847, 0.009205, 0.9996, 0.02847, 0.009205, 0.9996, 0.02847, 0.009205, 0.9996, 0.02847, 0.009205, -1.0, 0.0, 0.0, -1.0, 0.0, 0.0, -1.0, 0.0, 0.0, -1.0, 0.0, 0.0, 0.9994, 0.0321, 0.00968, 0.9994, 0.0321, 0.00968, 0.9994, 0.0321, 0.00968, 0.9994, 0.0321, 0.00968, 0.1053, 0.09571, -0.9898, 0.1053, 0.09571, -0.9898, 0.1053, 0.09571, -0.9898, 0.1053, 0.09571, -0.9898, 0.2068, 0.07912, 0.9752, 0.2068, 0.07912, 0.9752, 0.2068, 0.07912, 0.9752, 0.2068, 0.07912, 0.9752, -1.0, 0.0, 0.0, -1.0, 0.0, 0.0, -1.0, 0.0, 0.0, -1.0, 0.0, 0.0, 0.9725, 0.2313, 0.026, 0.9725, 0.2313, 0.026, 0.9725, 0.2313, 0.026, 0.9725, 0.2313, 0.026, -0.9565, -0.2868, 0.05322, -0.9565, -0.2868, 0.05322, -0.9565, -0.2868, 0.05322, -0.9565, -0.2868, 0.05322, 0.398, 0.9137, 0.08229, 0.398, 0.9137, 0.08229, 0.398, 0.9137, 0.08229, 0.398, 0.9137, 0.08229, 0.1481, 0.02625, -0.9886, 0.1481, 0.02625, -0.9886, 0.1481, 0.02625, -0.9886, 0.1481, 0.02625, -0.9886, 0.1782, 0.09025, -0.9798, 0.1782, 0.09025, -0.9798, 0.1782, 0.09025, -0.9798, 0.1782, 0.09025, -0.9798, -1.0, 0.0, 0.0, -1.0, 0.0, 0.0, -1.0, 0.0, 0.0, -1.0, 0.0, 0.0, 0.3836, 0.1167, 0.9161, 0.3836, 0.1167, 0.9161, 0.3836, 0.1167, 0.9161, 0.3836, 0.1167, 0.9161, 0.1176, -0.1892, -0.9749, 0.1176, -0.1892, -0.9749, 0.1176, -0.1892, -0.9749, 0.1176, -0.1892, -0.9749, 0.437, -0.1184, 0.8916, 0.437, -0.1184, 0.8916, 0.437, -0.1184, 0.8916, 0.437, -0.1184, 0.8916, 0.9978, 0.065, 0.01172, 0.9978, 0.065, 0.01172, 0.9978, 0.065, 0.01172, 0.9978, 0.065, 0.01172, -1.0, 0.0, 0.0, -1.0, 0.0, 0.0, -1.0, 0.0, 0.0, -1.0, 0.0, 0.0, 0.3971, -0.05199, 0.9163, 0.3971, -0.05199, 0.9163, 0.3971, -0.05199, 0.9163, 0.3971, -0.05199, 0.9163, -0.4875, -0.8731, -0.008094, -0.4875, -0.8731, -0.008094, -0.4875, -0.8731, -0.008094, -0.4875, -0.8731, -0.008094, 0.2911, -0.1305, -0.9478, 0.2911, -0.1305, -0.9478, 0.2911, -0.1305, -0.9478, 0.2911, -0.1305, -0.9478, 0.08578, -0.02334, 0.996, 0.08578, -0.02334, 0.996, 0.08578, -0.02334, 0.996, 0.08578, -0.02334, 0.996, -1.0, 0.0, 0.0, -1.0, 0.0, 0.0, -1.0, 0.0, 0.0, -1.0, 0.0, 0.0, -0.05124, 0.2295, 0.972, -0.05124, 0.2295, 0.972, -0.05124, 0.2295, 0.972, -0.05124, 0.2295, 0.972, 0.2471, -0.1417, -0.9586, 0.2471, -0.1417, -0.9586, 0.2471, -0.1417, -0.9586, 0.2471, -0.1417, -0.9586, 0.03719, 0.1463, 0.9885, 0.03719, 0.1463, 0.9885, 0.03719, 0.1463, 0.9885, 0.03719, 0.1463, 0.9885, 0.9881, 0.139, -0.06561, 0.9881, 0.139, -0.06561, 0.9881, 0.139, -0.06561, 0.9881, 0.139, -0.06561, 0.9884, 0.1509, 0.01654, 0.9884, 0.1509, 0.01654, 0.9884, 0.1509, 0.01654, 0.9884, 0.1509, 0.01654, 0.2555, -0.02787, 0.9664, 0.2555, -0.02787, 0.9664, 0.2555, -0.02787, 0.9664, 0.2555, -0.02787, 0.9664, 0.2188, -0.08619, -0.972, 0.2188, -0.08619, -0.972, 0.2188, -0.08619, -0.972, 0.2188, -0.08619, -0.972, -0.9673, -0.2535, -0.005293, -0.9673, -0.2535, -0.005293, -0.9673, -0.2535, -0.005293, -0.9673, -0.2535, -0.005293, 0.9609, 0.2699, -0.06238, 0.9609, 0.2699, -0.06238, 0.9609, 0.2699, -0.06238, 0.9609, 0.2699, -0.06238, 0.05276, 0.1371, 0.9892, 0.05276, 0.1371, 0.9892, 0.05276, 0.1371, 0.9892, 0.05276, 0.1371, 0.9892, 0.2357, -0.0782, -0.9687, 0.2357, -0.0782, -0.9687, 0.2357, -0.0782, -0.9687, 0.2357, -0.0782, -0.9687, -0.9718, -0.2299, 0.05222, -0.9718, -0.2299, 0.05222, -0.9718, -0.2299, 0.05222, -0.9718, -0.2299, 0.05222, 0.03376, 0.2861, -0.9576, 0.03376, 0.2861, -0.9576, 0.03376, 0.2861, -0.9576, 0.03376, 0.2861, -0.9576, -0.9965, -0.08356, -0.007401, -0.9965, -0.08356, -0.007401, -0.9965, -0.08356, -0.007401, -0.9965, -0.08356, -0.007401, 0.9994, -0.03315, 0.008206, 0.9994, -0.03315, 0.008206, 0.9994, -0.03315, 0.008206, 0.9994, -0.03315, 0.008206, 0.06619, -0.0449, -0.9968, 0.06619, -0.0449, -0.9968, 0.06619, -0.0449, -0.9968, 0.06619, -0.0449, -0.9968, 0.1254, 0.01589, -0.992, 0.1254, 0.01589, -0.992, 0.1254, 0.01589, -0.992, 0.1254, 0.01589, -0.992, 0.9972, -0.07437, 0.005453, 0.9972, -0.07437, 0.005453, 0.9972, -0.07437, 0.005453, 0.9972, -0.07437, 0.005453, -0.9783, -0.2069, -0.007252, -0.9783, -0.2069, -0.007252, -0.9783, -0.2069, -0.007252, -0.9783, -0.2069, -0.007252, 0.1732, -0.05308, 0.9835, 0.1732, -0.05308, 0.9835, 0.1732, -0.05308, 0.9835, 0.1732, -0.05308, 0.9835, 0.2945, -0.04124, 0.9548, 0.2945, -0.04124, 0.9548, 0.2945, -0.04124, 0.9548, 0.2945, -0.04124, 0.9548, -0.9926, -0.1214, -0.005569, -0.9926, -0.1214, -0.005569, -0.9926, -0.1214, -0.005569, -0.9926, -0.1214, -0.005569, 0.9936, 0.1128, 0.007891, 0.9936, 0.1128, 0.007891, 0.9936, 0.1128, 0.007891, 0.9936, 0.1128, 0.007891, 0.09436, 0.04318, -0.9946, 0.09436, 0.04318, -0.9946, 0.09436, 0.04318, -0.9946, 0.09436, 0.04318, -0.9946, 0.1205, 0.1951, -0.9734, 0.1205, 0.1951, -0.9734, 0.1205, 0.1951, -0.9734, 0.1205, 0.1951, -0.9734, 0.9984, 0.05645, 0.007769, 0.9984, 0.05645, 0.007769, 0.9984, 0.05645, 0.007769, 0.9984, 0.05645, 0.007769, -0.9964, -0.08464, -0.006128, -0.9964, -0.08464, -0.006128, -0.9964, -0.08464, -0.006128, -0.9964, -0.08464, -0.006128, 0.1186, -0.2654, 0.9568, 0.1186, -0.2654, 0.9568, 0.1186, -0.2654, 0.9568, 0.1186, -0.2654, 0.9568, 0.0, -1.0, 4.683e-10, 0.0, -1.0, 4.683e-10, 0.0, -1.0, 4.683e-10, 0.0, -1.0, 4.683e-10, -0.9995, -0.03112, -0.007232, -0.9995, -0.03112, -0.007232, -0.9995, -0.03112, -0.007232, -0.9995, -0.03112, -0.007232, -0.9906, 0.1146, 0.07486, -0.9906, 0.1146, 0.07486, -0.9906, 0.1146, 0.07486, -0.9906, 0.1146, 0.07486, 0.9931, 0.117, 0.007335, 0.9931, 0.117, 0.007335, 0.9931, 0.117, 0.007335, 0.9931, 0.117, 0.007335, 0.02137, 0.4405, 0.8975, 0.02137, 0.4405, 0.8975, 0.02137, 0.4405, 0.8975, 0.02137, 0.4405, 0.8975, 0.0, -1.0, 0.0, 0.0, -1.0, 0.0, 0.0, -1.0, 0.0, 0.0, -1.0, 0.0, 0.9469, 0.3074, 0.09393, 0.9469, 0.3074, 0.09393, 0.9469, 0.3074, 0.09393, 0.9469, 0.3074, 0.09393, 0.01663, 0.9139, 0.4056, 0.01663, 0.9139, 0.4056, 0.01663, 0.9139, 0.4056, 0.01663, 0.9139, 0.4056, 0.4337, -0.8436, 0.3164, 0.4337, -0.8436, 0.3164, 0.4337, -0.8436, 0.3164, 0.4337, -0.8436, 0.3164, -0.9167, -0.3831, 0.1131, -0.9167, -0.3831, 0.1131, -0.9167, -0.3831, 0.1131, -0.9167, -0.3831, 0.1131, 0.099, -0.1994, -0.9749, 0.099, -0.1994, -0.9749, 0.099, -0.1994, -0.9749, 0.099, -0.1994, -0.9749, 0.963, 0.2694, -0.003807, 0.963, 0.2694, -0.003807, 0.963, 0.2694, -0.003807, 0.963, 0.2694, -0.003807, 0.9006, 0.4341, 0.02257, 0.9006, 0.4341, 0.02257, 0.9006, 0.4341, 0.02257, 0.9006, 0.4341, 0.02257, 0.04884, 0.02534, -0.9985, 0.04884, 0.02534, -0.9985, 0.04884, 0.02534, -0.9985, 0.04884, 0.02534, -0.9985, -0.9528, -0.2563, 0.1626, -0.9528, -0.2563, 0.1626, -0.9528, -0.2563, 0.1626, -0.9528, -0.2563, 0.1626, -0.1673, 0.9701, 0.1758, -0.1673, 0.9701, 0.1758, -0.1673, 0.9701, 0.1758, -0.1673, 0.9701, 0.1758, -0.0459, 0.2771, 0.9598, -0.0459, 0.2771, 0.9598, -0.0459, 0.2771, 0.9598, -0.0459, 0.2771, 0.9598, -0.9606, -0.2531, 0.1152, -0.9606, -0.2531, 0.1152, -0.9606, -0.2531, 0.1152, -0.9606, -0.2531, 0.1152, 0.06858, -0.1225, -0.9901, 0.06858, -0.1225, -0.9901, 0.06858, -0.1225, -0.9901, 0.06858, -0.1225, -0.9901, 0.9972, 0.0737, 0.008377, 0.9972, 0.0737, 0.008377, 0.9972, 0.0737, 0.008377, 0.9972, 0.0737, 0.008377, -0.08348, 0.5454, 0.834, -0.08348, 0.5454, 0.834, -0.08348, 0.5454, 0.834, -0.08348, 0.5454, 0.834, 0.8927, 0.4444, -0.0744, 0.8927, 0.4444, -0.0744, 0.8927, 0.4444, -0.0744, 0.8927, 0.4444, -0.0744, -0.9768, -0.17, 0.13, -0.9768, -0.17, 0.13, -0.9768, -0.17, 0.13, -0.9768, -0.17, 0.13, 0.1908, -0.9329, 0.3055, 0.1908, -0.9329, 0.3055, 0.1908, -0.9329, 0.3055, 0.1908, -0.9329, 0.3055, -0.28, 0.7294, 0.6241, -0.28, 0.7294, 0.6241, -0.28, 0.7294, 0.6241, -0.28, 0.7294, 0.6241, -0.2072, -0.08715, 0.9744, -0.2072, -0.08715, 0.9744, -0.2072, -0.08715, 0.9744, -0.2072, -0.08715, 0.9744, -0.6381, -0.751, -0.1697, -0.6381, -0.751, -0.1697, -0.6381, -0.751, -0.1697, -0.6381, -0.751, -0.1697, -0.9292, -0.1769, 0.3244, -0.9292, -0.1769, 0.3244, -0.9292, -0.1769, 0.3244, -0.9292, -0.1769, 0.3244, -0.3331, -0.02635, -0.9425, -0.3331, -0.02635, -0.9425, -0.3331, -0.02635, -0.9425, -0.3331, -0.02635, -0.9425, -0.9285, -0.156, -0.3371, -0.9285, -0.156, -0.3371, -0.9285, -0.156, -0.3371, -0.9285, -0.156, -0.3371, -0.38, -0.6022, -0.7021, -0.38, -0.6022, -0.7021, -0.38, -0.6022, -0.7021, -0.38, -0.6022, -0.7021, -0.2837, 0.7328, -0.6184, -0.2837, 0.7328, -0.6184, -0.2837, 0.7328, -0.6184, -0.2837, 0.7328, -0.6184, -0.982, -0.1843, -0.04172, -0.982, -0.1843, -0.04172, -0.982, -0.1843, -0.04172, -0.982, -0.1843, -0.04172, -0.5035, -0.778, -0.3759, -0.5035, -0.778, -0.3759, -0.5035, -0.778, -0.3759, -0.5035, -0.778, -0.3759, -0.3795, 0.9245, -0.03481, -0.3795, 0.9245, -0.03481, -0.3795, 0.9245, -0.03481, -0.3795, 0.9245, -0.03481, -0.3794, 0.9252, -0.01158, -0.3794, 0.9252, -0.01158, -0.3794, 0.9252, -0.01158, -0.3794, 0.9252, -0.01158, 0.0, 0.0, -4.243e-05, -4.321e-05, 1.0, -4.243e-05, 0.0, 0.0, 2.809e-05, 4.768e-06, 1.0, 2.809e-05, -0.3557, 0.7336, -0.5791, -0.3557, 0.7336, -0.5791, -0.3557, 0.7336, -0.5791, -0.3557, 0.7336, -0.5791, -0.2746, -0.633, -0.7239, -0.2746, -0.633, -0.7239, -0.2746, -0.633, -0.7239, -0.2746, -0.633, -0.7239, -0.2547, -0.00475, -0.967, -0.2547, -0.00475, -0.967, -0.2547, -0.00475, -0.967, -0.2547, -0.00475, -0.967, -0.2546, -0.9262, -0.2781, -0.2546, -0.9262, -0.2781, -0.2546, -0.9262, -0.2781, -0.2546, -0.9262, -0.2781, -0.6734, -0.16, 0.7218, -0.6734, -0.16, 0.7218, -0.6734, -0.16, 0.7218, -0.6734, -0.16, 0.7218, -0.4766, 0.6241, 0.6192, -0.4766, 0.6241, 0.6192, -0.4766, 0.6241, 0.6192, -0.4766, 0.6241, 0.6192, 0.0, 0.0, -2.288e-05, 0.0003355, 1.0, -2.288e-05, 0.0, 0.0, 1.76e-05, 0.0, 1.0, 1.76e-05, 0.0, 0.0, -2.849e-06, 2.441e-05, 1.0, -2.849e-06, 0.0, 0.0, 6.274e-06, -2.36e-05, 1.0, 6.274e-06, 0.0, 0.0, -2.288e-05, 0.0003355, 1.0, -2.288e-05, 0.0, 0.0, 1.76e-05, 0.0, 1.0, 1.76e-05, -0.1012, -0.2065, 0.9732, -0.1012, -0.2065, 0.9732, -0.1012, -0.2065, 0.9732, -0.1012, -0.2065, 0.9732, 0.0, 0.0, -2.849e-06, 2.441e-05, 1.0, -2.849e-06, 0.0, 0.0, 6.274e-06, -2.36e-05, 1.0, 6.274e-06, 0.0, 0.0, -4.243e-05, -4.321e-05, 1.0, -4.243e-05, 0.0, 0.0, 2.809e-05, 4.768e-06, 1.0, 2.809e-05, -0.1699, 0.3608, 0.917, -0.1699, 0.3608, 0.917, -0.1699, 0.3608, 0.917, -0.1699, 0.3608, 0.917, -0.01355, 0.1482, -0.9889, -0.01355, 0.1482, -0.9889, -0.01355, 0.1482, -0.9889, -0.01355, 0.1482, -0.9889, -0.9996, 0.02847, 0.009205, -0.9996, 0.02847, 0.009205, -0.9996, 0.02847, 0.009205, -0.9996, 0.02847, 0.009205, -0.9975, -0.01741, -0.06903, -0.9975, -0.01741, -0.06903, -0.9975, -0.01741, -0.06903, -0.9975, -0.01741, -0.06903, -0.1053, 0.09571, -0.9898, -0.1053, 0.09571, -0.9898, -0.1053, 0.09571, -0.9898, -0.1053, 0.09571, -0.9898, -0.2556, 0.2404, 0.9364, -0.2556, 0.2404, 0.9364, -0.2556, 0.2404, 0.9364, -0.2556, 0.2404, 0.9364, -0.9502, 0.3105, -0.02436, -0.9502, 0.3105, -0.02436, -0.9502, 0.3105, -0.02436, -0.9502, 0.3105, -0.02436, 0.9465, -0.3221, -0.0182, 0.9465, -0.3221, -0.0182, 0.9465, -0.3221, -0.0182, 0.9465, -0.3221, -0.0182, -0.398, 0.9137, 0.08229, -0.398, 0.9137, 0.08229, -0.398, 0.9137, 0.08229, -0.398, 0.9137, 0.08229, -0.1067, 0.05051, -0.993, -0.1067, 0.05051, -0.993, -0.1067, 0.05051, -0.993, -0.1067, 0.05051, -0.993, -0.2487, 0.1705, -0.9535, -0.2487, 0.1705, -0.9535, -0.2487, 0.1705, -0.9535, -0.2487, 0.1705, -0.9535, -0.3345, 0.06653, 0.9401, -0.3345, 0.06653, 0.9401, -0.3345, 0.06653, 0.9401, -0.3345, 0.06653, 0.9401, -0.1956, -0.2402, -0.9508, -0.1956, -0.2402, -0.9508, -0.1956, -0.2402, -0.9508, -0.1956, -0.2402, -0.9508, -0.437, -0.1184, 0.8916, -0.437, -0.1184, 0.8916, -0.437, -0.1184, 0.8916, -0.437, -0.1184, 0.8916, -0.9885, 0.126, -0.08339, -0.9885, 0.126, -0.08339, -0.9885, 0.126, -0.08339, -0.9885, 0.126, -0.08339, -0.401, -0.0469, 0.9149, -0.401, -0.0469, 0.9149, -0.401, -0.0469, 0.9149, -0.401, -0.0469, 0.9149, 0.4875, -0.8731, -0.008094, 0.4875, -0.8731, -0.008094, 0.4875, -0.8731, -0.008094, 0.4875, -0.8731, -0.008094, -0.2911, -0.1305, -0.9478, -0.2911, -0.1305, -0.9478, -0.2911, -0.1305, -0.9478, -0.2911, -0.1305, -0.9478, -0.08572, -0.0238, 0.996, -0.08572, -0.0238, 0.996, -0.08572, -0.0238, 0.996, -0.08572, -0.0238, 0.996, 0.05124, 0.2295, 0.972, 0.05124, 0.2295, 0.972, 0.05124, 0.2295, 0.972, 0.05124, 0.2295, 0.972, -0.2594, -0.1416, -0.9553, -0.2594, -0.1416, -0.9553, -0.2594, -0.1416, -0.9553, -0.2594, -0.1416, -0.9553, -0.04013, 0.1462, 0.9884, -0.04013, 0.1462, 0.9884, -0.04013, 0.1462, 0.9884, -0.04013, 0.1462, 0.9884, -0.9918, 0.112, -0.06187, -0.9918, 0.112, -0.06187, -0.9918, 0.112, -0.06187, -0.9918, 0.112, -0.06187, -0.992, 0.1149, -0.05288, -0.992, 0.1149, -0.05288, -0.992, 0.1149, -0.05288, -0.992, 0.1149, -0.05288, -0.2976, -0.1197, 0.9472, -0.2976, -0.1197, 0.9472, -0.2976, -0.1197, 0.9472, -0.2976, -0.1197, 0.9472, -0.1515, -0.1302, -0.9799, -0.1515, -0.1302, -0.9799, -0.1515, -0.1302, -0.9799, -0.1515, -0.1302, -0.9799, 0.9566, -0.2911, -0.01472, 0.9566, -0.2911, -0.01472, 0.9566, -0.2911, -0.01472, 0.9566, -0.2911, -0.01472, -0.9675, 0.2454, -0.0605, -0.9675, 0.2454, -0.0605, -0.9675, 0.2454, -0.0605, -0.9675, 0.2454, -0.0605, -0.05663, 0.1304, 0.9898, -0.05663, 0.1304, 0.9898, -0.05663, 0.1304, 0.9898, -0.05663, 0.1304, 0.9898, -0.2467, -0.08693, -0.9652, -0.2467, -0.08693, -0.9652, -0.2467, -0.08693, -0.9652, -0.2467, -0.08693, -0.9652, 0.992, -0.1251, -0.0175, 0.992, -0.1251, -0.0175, 0.992, -0.1251, -0.0175, 0.992, -0.1251, -0.0175, -0.02659, 0.2669, -0.9634, -0.02659, 0.2669, -0.9634, -0.02659, 0.2669, -0.9634, -0.02659, 0.2669, -0.9634, 0.9963, -0.0853, -0.007408, 0.9963, -0.0853, -0.007408, 0.9963, -0.0853, -0.007408, 0.9963, -0.0853, -0.007408, -0.9995, -0.0308, 0.00802, -0.9995, -0.0308, 0.00802, -0.9995, -0.0308, 0.00802, -0.9995, -0.0308, 0.00802, -0.06685, -0.04601, -0.9967, -0.06685, -0.04601, -0.9967, -0.06685, -0.04601, -0.9967, -0.06685, -0.04601, -0.9967, -0.1302, 0.01499, -0.9914, -0.1302, 0.01499, -0.9914, -0.1302, 0.01499, -0.9914, -0.1302, 0.01499, -0.9914, -0.9951, -0.09842, 0.005022, -0.9951, -0.09842, 0.005022, -0.9951, -0.09842, 0.005022, -0.9951, -0.09842, 0.005022, 0.9761, -0.2171, -0.007368, 0.9761, -0.2171, -0.007368, 0.9761, -0.2171, -0.007368, 0.9761, -0.2171, -0.007368, -0.1793, -0.0515, 0.9824, -0.1793, -0.0515, 0.9824, -0.1793, -0.0515, 0.9824, -0.1793, -0.0515, 0.9824, -0.2945, -0.04124, 0.9548, -0.2945, -0.04124, 0.9548, -0.2945, -0.04124, 0.9548, -0.2945, -0.04124, 0.9548, 0.9926, -0.1214, -0.005569, 0.9926, -0.1214, -0.005569, 0.9926, -0.1214, -0.005569, 0.9926, -0.1214, -0.005569, -0.9936, 0.1128, 0.007891, -0.9936, 0.1128, 0.007891, -0.9936, 0.1128, 0.007891, -0.9936, 0.1128, 0.007891, -0.09436, 0.04318, -0.9946, -0.09436, 0.04318, -0.9946, -0.09436, 0.04318, -0.9946, -0.09436, 0.04318, -0.9946, -0.1252, 0.2061, -0.9705, -0.1252, 0.2061, -0.9705, -0.1252, 0.2061, -0.9705, -0.1252, 0.2061, -0.9705, -0.9951, 0.09888, 0.008209, -0.9951, 0.09888, 0.008209, -0.9951, 0.09888, 0.008209, -0.9951, 0.09888, 0.008209, 0.998, -0.06229, -0.005994, 0.998, -0.06229, -0.005994, 0.998, -0.06229, -0.005994, 0.998, -0.06229, -0.005994, -0.1249, -0.2772, 0.9527, -0.1249, -0.2772, 0.9527, -0.1249, -0.2772, 0.9527, -0.1249, -0.2772, 0.9527, 0.0, -1.0, 0.0, 0.0, -1.0, 0.0, 0.0, -1.0, 0.0, 0.0, -1.0, 0.0, 0.9995, -0.02945, -0.007223, 0.9995, -0.02945, -0.007223, 0.9995, -0.02945, -0.007223, 0.9995, -0.02945, -0.007223, 0.9861, 0.1407, 0.08796, 0.9861, 0.1407, 0.08796, 0.9861, 0.1407, 0.08796, 0.9861, 0.1407, 0.08796, -0.9951, 0.09852, 0.00787, -0.9951, 0.09852, 0.00787, -0.9951, 0.09852, 0.00787, -0.9951, 0.09852, 0.00787, -0.01809, 0.4204, 0.9072, -0.01809, 0.4204, 0.9072, -0.01809, 0.4204, 0.9072, -0.01809, 0.4204, 0.9072, 0.0, -1.0, 3.888e-10, 0.0, -1.0, 3.888e-10, 0.0, -1.0, 3.888e-10, 0.0, -1.0, 3.888e-10, -0.9654, 0.2494, 0.07561, -0.9654, 0.2494, 0.07561, -0.9654, 0.2494, 0.07561, -0.9654, 0.2494, 0.07561, -0.001672, 0.902, 0.4317, -0.001672, 0.902, 0.4317, -0.001672, 0.902, 0.4317, -0.001672, 0.902, 0.4317, -0.4337, -0.8436, 0.3164, -0.4337, -0.8436, 0.3164, -0.4337, -0.8436, 0.3164, -0.4337, -0.8436, 0.3164, 0.9167, -0.3831, 0.1131, 0.9167, -0.3831, 0.1131, 0.9167, -0.3831, 0.1131, 0.9167, -0.3831, 0.1131, -0.099, -0.1994, -0.9749, -0.099, -0.1994, -0.9749, -0.099, -0.1994, -0.9749, -0.099, -0.1994, -0.9749, -0.963, 0.2694, -0.003807, -0.963, 0.2694, -0.003807, -0.963, 0.2694, -0.003807, -0.963, 0.2694, -0.003807, -0.9006, 0.4341, 0.02257, -0.9006, 0.4341, 0.02257, -0.9006, 0.4341, 0.02257, -0.9006, 0.4341, 0.02257, -0.04884, 0.02534, -0.9985, -0.04884, 0.02534, -0.9985, -0.04884, 0.02534, -0.9985, -0.04884, 0.02534, -0.9985, 0.9528, -0.2563, 0.1626, 0.9528, -0.2563, 0.1626, 0.9528, -0.2563, 0.1626, 0.9528, -0.2563, 0.1626, 0.1673, 0.9701, 0.1758, 0.1673, 0.9701, 0.1758, 0.1673, 0.9701, 0.1758, 0.1673, 0.9701, 0.1758, 0.0382, 0.2847, 0.9578, 0.0382, 0.2847, 0.9578, 0.0382, 0.2847, 0.9578, 0.0382, 0.2847, 0.9578, 0.9606, -0.2531, 0.1152, 0.9606, -0.2531, 0.1152, 0.9606, -0.2531, 0.1152, 0.9606, -0.2531, 0.1152, -0.06914, -0.122, -0.9901, -0.06914, -0.122, -0.9901, -0.06914, -0.122, -0.9901, -0.06914, -0.122, -0.9901, -0.9819, 0.1893, -0.006767, -0.9819, 0.1893, -0.006767, -0.9819, 0.1893, -0.006767, -0.9819, 0.1893, -0.006767, 0.08348, 0.5454, 0.834, 0.08348, 0.5454, 0.834, 0.08348, 0.5454, 0.834, 0.08348, 0.5454, 0.834, -0.8927, 0.4444, -0.0744, -0.8927, 0.4444, -0.0744, -0.8927, 0.4444, -0.0744, -0.8927, 0.4444, -0.0744, 0.9768, -0.17, 0.13, 0.9768, -0.17, 0.13, 0.9768, -0.17, 0.13, 0.9768, -0.17, 0.13, -0.1908, -0.9329, 0.3055, -0.1908, -0.9329, 0.3055, -0.1908, -0.9329, 0.3055, -0.1908, -0.9329, 0.3055, 0.02102, 0.9159, 0.4009, 0.02102, 0.9159, 0.4009, 0.02102, 0.9159, 0.4009, 0.02102, 0.9159, 0.4009, 0.9877, 0.1483, 0.04959, 0.9877, 0.1483, 0.04959, 0.9877, 0.1483, 0.04959, 0.9877, 0.1483, 0.04959, 0.0, -1.0, -1.193e-08, 0.0, -1.0, -1.193e-08, 0.0, -1.0, -1.193e-08, 0.0, -1.0, -1.193e-08, -0.9988, -0.006747, 0.04942, -0.9988, -0.006747, 0.04942, -0.9988, -0.006747, 0.04942, -0.9988, -0.006747, 0.04942, 0.004914, 0.9039, 0.4276, 0.004914, 0.9039, 0.4276, 0.004914, 0.9039, 0.4276, 0.004914, 0.9039, 0.4276, -0.9908, 0.1267, 0.04794, -0.9908, 0.1267, 0.04794, -0.9908, 0.1267, 0.04794, -0.9908, 0.1267, 0.04794, 0.0, -1.0, -2.236e-09, 0.0, -1.0, -2.236e-09, 0.0, -1.0, -2.236e-09, 0.0, -1.0, -2.236e-09, 0.9984, -0.0007092, 0.05619, 0.9984, -0.0007092, 0.05619, 0.9984, -0.0007092, 0.05619, 0.9984, -0.0007092, 0.05619])] * 3)])
me_cube_001 = bpy.data.meshes.new('Cube.001')
me_cube_001.from_pydata([(-0.01369, -0.01212, -0.01529), (-0.01369, -0.01212, 0.01209), (-0.01369, 0.3005, -0.01529), (-0.01369, 0.3005, 0.01209), (0.01369, -0.01212, -0.01529), (0.01369, -0.01212, 0.01209), (0.01369, 0.3005, -0.01529), (0.01369, 0.3005, 0.01209)], [], [(0, 1, 3, 2), (2, 3, 7, 6), (6, 7, 5, 4), (4, 5, 1, 0), (2, 6, 4, 0), (7, 3, 1, 5)])
_uv = me_cube_001.uv_layers.new(name='UVMap')
_uv.uv.foreach_set('vector', [0.6632, 0.6005, 0.6632, 0.6005, 0.6632, 0.6005, 0.6632, 0.6005, 0.6632, 0.6005, 0.6632, 0.6005, 0.6632, 0.6005, 0.6632, 0.6005, 0.6632, 0.6005, 0.6632, 0.6005, 0.6632, 0.6005, 0.6632, 0.6005, 0.6632, 0.6005, 0.6632, 0.6005, 0.6632, 0.6005, 0.6632, 0.6005, 0.6632, 0.6005, 0.6632, 0.6005, 0.6632, 0.6005, 0.6632, 0.6005, 0.6632, 0.6005, 0.6632, 0.6005, 0.6632, 0.6005, 0.6632, 0.6005])
me_cube_001.materials.append(mat_arrow)
me_cube_001.update()
me_mesh_001 = bpy.data.meshes.new('Mesh.001')
me_mesh_001.from_pydata([(0.02506, 0.495, -0.02798), (6.083e-06, 0.4844, -0.03066), (6.083e-06, 0.469, 0.0346), (0.02842, 0.4898, 0.02311), (0.05079, 0.4084, -0.02726), (6.083e-06, 0.4299, -0.03361), (6.083e-06, 0.4294, 0.05077), (0.05058, 0.4081, 0.02232), (0.07369, 0.4753, -0.0222), (0.07369, 0.4745, 0.007796), (0.07695, 0.4396, -0.01871), (0.07548, 0.4407, 0.004181), (0.0488, 0.3638, -0.007871), (6.083e-06, 0.3632, -0.0182), (6.083e-06, 0.3622, 0.04833), (0.04859, 0.3626, 0.02011), (0.06504, 0.3125, -0.02243), (6.083e-06, 0.3134, -0.03605), (6.083e-06, 0.3129, 0.05356), (0.06521, 0.3122, 0.02504), (0.05448, 0.3726, -0.01949), (0.05283, 0.3723, 0.00688), (0.09062, 0.3839, -0.01682), (0.09125, 0.3839, 0.005619), (0.0602, 0.3392, -0.01807), (0.0953, 0.3481, -0.0102), (0.06313, 0.3369, 0.01275), (0.09593, 0.3508, 0.01038), (-0.02482, 0.4956, -0.02825), (-0.02482, 0.4903, 0.02378), (-0.04904, 0.4052, -0.02751), (-0.04883, 0.4049, 0.03611), (-0.06603, 0.4698, -0.02553), (-0.06666, 0.4684, 0.01382), (-0.07286, 0.438, -0.01871), (-0.07569, 0.4369, 0.01219), (-0.05021, 0.3647, -0.007871), (-0.05, 0.3635, 0.0247), (-0.05528, 0.3141, -0.0147), (-0.05964, 0.3137, 0.03225), (-0.05529, 0.3774, -0.01635), (-0.05508, 0.3756, 0.009144), (-0.08624, 0.383, -0.01368), (-0.08855, 0.384, 0.007883), (-0.06086, 0.3392, -0.01424), (-0.0957, 0.343, -0.006375), (-0.06065, 0.338, 0.0136), (-0.09633, 0.3458, 0.01123)], [], [(3, 2, 6, 7), (4, 7, 15, 12), (1, 0, 4, 5), (3, 7, 11, 9), (2, 1, 5, 6), (8, 9, 11, 10), (0, 3, 9, 8), (4, 0, 8, 10), (13, 12, 16, 17), (6, 5, 13, 14), (7, 6, 14, 15), (5, 4, 12, 13), (12, 15, 19, 16), (14, 13, 17, 18), (15, 14, 18, 19), (10, 11, 23, 22), (11, 7, 21, 23), (4, 10, 22, 20), (7, 4, 20, 21), (22, 23, 27, 25), (23, 21, 26, 27), (20, 22, 25, 24), (21, 20, 24, 26), (29, 31, 6, 2), (30, 36, 37, 31), (1, 5, 30, 28), (29, 33, 35, 31), (32, 34, 35, 33), (28, 32, 33, 29), (30, 34, 32, 28), (13, 17, 38, 36), (31, 37, 14, 6), (5, 13, 36, 30), (36, 38, 39, 37), (37, 39, 18, 14), (34, 42, 43, 35), (35, 43, 41, 31), (30, 40, 42, 34), (31, 41, 40, 30), (42, 45, 47, 43), (43, 47, 46, 41), (40, 44, 45, 42), (41, 46, 44, 40)])
_uv = me_mesh_001.uv_layers.new(name='UVMap')
_uv.uv.foreach_set('vector', [0.7387, 0.4008, 0.7387, 0.4008, 0.7387, 0.4008, 0.7387, 0.4008, 0.7268, 0.4008, 0.7268, 0.4008, 0.7268, 0.4008, 0.7268, 0.4008, 0.7387, 0.4008, 0.7387, 0.4008, 0.7387, 0.4008, 0.7387, 0.4008, 0.7387, 0.4008, 0.7387, 0.4008, 0.7387, 0.4008, 0.7387, 0.4008, 0.7387, 0.4008, 0.7387, 0.4008, 0.7387, 0.4008, 0.7387, 0.4008, 0.7249, 0.4008, 0.7249, 0.4008, 0.7249, 0.4008, 0.7249, 0.4008, 0.7387, 0.4008, 0.7387, 0.4008, 0.7387, 0.4008, 0.7387, 0.4008, 0.7387, 0.4008, 0.7387, 0.4008, 0.7387, 0.4008, 0.7387, 0.4008, 0.7387, 0.4008, 0.7387, 0.4008, 0.7387, 0.4008, 0.7387, 0.4008, 0.7387, 0.4008, 0.7387, 0.4008, 0.7387, 0.4008, 0.7387, 0.4008, 0.7387, 0.4008, 0.7387, 0.4008, 0.7387, 0.4008, 0.7387, 0.4008, 0.7387, 0.4008, 0.7387, 0.4008, 0.7387, 0.4008, 0.7387, 0.4008, 0.7268, 0.4008, 0.7268, 0.4008, 0.7268, 0.4008, 0.7268, 0.4008, 0.7387, 0.4008, 0.7387, 0.4008, 0.7387, 0.4008, 0.7387, 0.4008, 0.7387, 0.4008, 0.7387, 0.4008, 0.7387, 0.4008, 0.7387, 0.4008, 0.7249, 0.4008, 0.7249, 0.4008, 0.7249, 0.4008, 0.7249, 0.4008, 0.7387, 0.4008, 0.7387, 0.4008, 0.7387, 0.4008, 0.7387, 0.4008, 0.7387, 0.4008, 0.7387, 0.4008, 0.7387, 0.4008, 0.7387, 0.4008, 0.7268, 0.4008, 0.7268, 0.4008, 0.7268, 0.4008, 0.7268, 0.4008, 0.7249, 0.4008, 0.7249, 0.4008, 0.7249, 0.4008, 0.7249, 0.4008, 0.7387, 0.4008, 0.7387, 0.4008, 0.7387, 0.4008, 0.7387, 0.4008, 0.7387, 0.4008, 0.7387, 0.4008, 0.7387, 0.4008, 0.7387, 0.4008, 0.7268, 0.4008, 0.7268, 0.4008, 0.7268, 0.4008, 0.7268, 0.4008, 0.7387, 0.4008, 0.7387, 0.4008, 0.7387, 0.4008, 0.7387, 0.4008, 0.7268, 0.4008, 0.7268, 0.4008, 0.7268, 0.4008, 0.7268, 0.4008, 0.7387, 0.4008, 0.7387, 0.4008, 0.7387, 0.4008, 0.7387, 0.4008, 0.7387, 0.4008, 0.7387, 0.4008, 0.7387, 0.4008, 0.7387, 0.4008, 0.7268, 0.4008, 0.7268, 0.4008, 0.7268, 0.4008, 0.7268, 0.4008, 0.7387, 0.4008, 0.7387, 0.4008, 0.7387, 0.4008, 0.7387, 0.4008, 0.7387, 0.4008, 0.7387, 0.4008, 0.7387, 0.4008, 0.7387, 0.4008, 0.7387, 0.4008, 0.7387, 0.4008, 0.7387, 0.4008, 0.7387, 0.4008, 0.7387, 0.4008, 0.7387, 0.4008, 0.7387, 0.4008, 0.7387, 0.4008, 0.7387, 0.4008, 0.7387, 0.4008, 0.7387, 0.4008, 0.7387, 0.4008, 0.7268, 0.4008, 0.7268, 0.4008, 0.7268, 0.4008, 0.7268, 0.4008, 0.7387, 0.4008, 0.7387, 0.4008, 0.7387, 0.4008, 0.7387, 0.4008, 0.7268, 0.4008, 0.7268, 0.4008, 0.7268, 0.4008, 0.7268, 0.4008, 0.7387, 0.4008, 0.7387, 0.4008, 0.7387, 0.4008, 0.7387, 0.4008, 0.7387, 0.4008, 0.7387, 0.4008, 0.7387, 0.4008, 0.7387, 0.4008, 0.7387, 0.4008, 0.7387, 0.4008, 0.7387, 0.4008, 0.7387, 0.4008, 0.7268, 0.4008, 0.7268, 0.4008, 0.7268, 0.4008, 0.7268, 0.4008, 0.7387, 0.4008, 0.7387, 0.4008, 0.7387, 0.4008, 0.7387, 0.4008, 0.7387, 0.4008, 0.7387, 0.4008, 0.7387, 0.4008, 0.7387, 0.4008, 0.7387, 0.4008, 0.7387, 0.4008, 0.7387, 0.4008, 0.7387, 0.4008])
me_mesh_001.materials.append(mat_arrow_001)
me_mesh_001.update()
me_mesh_001.normals_split_custom_set([tuple(v) for v in zip(*[iter([0.444, 0.192, 0.8752, 0.444, 0.192, 0.8752, 0.444, 0.192, 0.8752, 0.444, 0.192, 0.8752, 0.999, -0.0434, 0.004537, 0.999, -0.0434, 0.004537, 0.999, -0.0434, 0.004537, 0.999, -0.0434, 0.004537, 0.1234, 0.0382, -0.9916, 0.1234, 0.0382, -0.9916, 0.1234, 0.0382, -0.9916, 0.1234, 0.0382, -0.9916, 0.4192, 0.05237, 0.9064, 0.4192, 0.05237, 0.9064, 0.4192, 0.05237, 0.9064, 0.4192, 0.05237, 0.9064, -1.0, 0.0, 0.0, -1.0, 0.0, 0.0, -1.0, 0.0, 0.0, -1.0, 0.0, 0.0, 0.997, 0.07239, 0.02736, 0.997, 0.07239, 0.02736, 0.997, 0.07239, 0.02736, 0.997, 0.07239, 0.02736, 0.3542, 0.9335, 0.0553, 0.3542, 0.9335, 0.0553, 0.3542, 0.9335, 0.0553, 0.3542, 0.9335, 0.0553, 0.1867, 0.01042, -0.9824, 0.1867, 0.01042, -0.9824, 0.1867, 0.01042, -0.9824, 0.1867, 0.01042, -0.9824, 0.1953, 0.3279, -0.9243, 0.1953, 0.3279, -0.9243, 0.1953, 0.3279, -0.9243, 0.1953, 0.3279, -0.9243, -1.0, 0.0, 0.0, -1.0, 0.0, 0.0, -1.0, 0.0, 0.0, -1.0, 0.0, 0.0, 0.4886, -0.04457, 0.8714, 0.4886, -0.04457, 0.8714, 0.4886, -0.04457, 0.8714, 0.4886, -0.04457, 0.8714, 0.09648, -0.2985, -0.9495, 0.09648, -0.2985, -0.9495, 0.09648, -0.2985, -0.9495, 0.09648, -0.2985, -0.9495, 0.9517, 0.3069, 0.006575, 0.9517, 0.3069, 0.006575, 0.9517, 0.3069, 0.006575, 0.9517, 0.3069, 0.006575, -1.0, 0.0, 0.0, -1.0, 0.0, 0.0, -1.0, 0.0, 0.0, -1.0, 0.0, 0.0, 0.4406, 0.1633, 0.8827, 0.4406, 0.1633, 0.8827, 0.4406, 0.1633, 0.8827, 0.4406, 0.1633, 0.8827, 0.9672, 0.2537, 0.01192, 0.9672, 0.2537, 0.01192, 0.9672, 0.2537, 0.01192, 0.9672, 0.2537, 0.01192, 0.34, -0.07568, 0.9374, 0.34, -0.07568, 0.9374, 0.34, -0.07568, 0.9374, 0.34, -0.07568, 0.9374, 0.2176, -0.06164, -0.9741, 0.2176, -0.06164, -0.9741, 0.2176, -0.06164, -0.9741, 0.2176, -0.06164, -0.9741, -0.9965, -0.08001, -0.02493, -0.9965, -0.08001, -0.02493, -0.9965, -0.08001, -0.02493, -0.9965, -0.08001, -0.02493, 0.991, 0.1283, -0.03702, 0.991, 0.1283, -0.03702, 0.991, 0.1283, -0.03702, 0.991, 0.1283, -0.03702, -0.004104, 0.1524, 0.9883, -0.004104, 0.1524, 0.9883, -0.004104, 0.1524, 0.9883, -0.004104, 0.1524, 0.9883, 0.1703, -0.08841, -0.9814, 0.1703, -0.08841, -0.9814, 0.1703, -0.08841, -0.9814, 0.1703, -0.08841, -0.9814, -0.9742, -0.2254, 0.01193, -0.9742, -0.2254, 0.01193, -0.9742, -0.2254, 0.01193, -0.9742, -0.2254, 0.01193, -0.3254, 0.269, 0.9065, -0.3254, 0.269, 0.9065, -0.3254, 0.269, 0.9065, -0.3254, 0.269, 0.9065, -0.9996, 0.02894, 0.00479, -0.9996, 0.02894, 0.00479, -0.9996, 0.02894, 0.00479, -0.9996, 0.02894, 0.00479, -0.1206, 0.03533, -0.9921, -0.1206, 0.03533, -0.9921, -0.1206, 0.03533, -0.9921, -0.1206, 0.03533, -0.9921, -0.4101, 0.1973, 0.8905, -0.4101, 0.1973, 0.8905, -0.4101, 0.1973, 0.8905, -0.4101, 0.1973, 0.8905, -0.97, 0.24, -0.03907, -0.97, 0.24, -0.03907, -0.97, 0.24, -0.03907, -0.97, 0.24, -0.03907, -0.5006, 0.8636, 0.05967, -0.5006, 0.8636, 0.05967, -0.5006, 0.8636, 0.05967, -0.5006, 0.8636, 0.05967, -0.1763, -0.01607, -0.9842, -0.1763, -0.01607, -0.9842, -0.1763, -0.01607, -0.9842, -0.1763, -0.01607, -0.9842, -0.2744, 0.2425, -0.9305, -0.2744, 0.2425, -0.9305, -0.2744, 0.2425, -0.9305, -0.2744, 0.2425, -0.9305, -0.3351, -0.1157, 0.9351, -0.3351, -0.1157, 0.9351, -0.3351, -0.1157, 0.9351, -0.3351, -0.1157, 0.9351, -0.08479, -0.3088, -0.9474, -0.08479, -0.3088, -0.9474, -0.08479, -0.3088, -0.9474, -0.08479, -0.3088, -0.9474, -0.9883, 0.1444, -0.04888, -0.9883, 0.1444, -0.04888, -0.9883, 0.1444, -0.04888, -0.9883, 0.1444, -0.04888, -0.3721, 0.1542, 0.9153, -0.3721, 0.1542, 0.9153, -0.3721, 0.1542, 0.9153, -0.3721, 0.1542, 0.9153, -0.9675, 0.2344, -0.09431, -0.9675, 0.2344, -0.09431, -0.9675, 0.2344, -0.09431, -0.9675, 0.2344, -0.09431, -0.492, -0.2072, 0.8456, -0.492, -0.2072, 0.8456, -0.492, -0.2072, 0.8456, -0.492, -0.2072, 0.8456, -0.283, -0.119, -0.9517, -0.283, -0.119, -0.9517, -0.283, -0.119, -0.9517, -0.283, -0.119, -0.9517, 0.9774, -0.2113, -0.009628, 0.9774, -0.2113, -0.009628, 0.9774, -0.2113, -0.009628, 0.9774, -0.2113, -0.009628, -0.9749, 0.2024, -0.09235, -0.9749, 0.2024, -0.09235, -0.9749, 0.2024, -0.09235, -0.9749, 0.2024, -0.09235, -0.02714, 0.107, 0.9939, -0.02714, 0.107, 0.9939, -0.02714, 0.107, 0.9939, -0.02714, 0.107, 0.9939, -0.1696, -0.08563, -0.9818, -0.1696, -0.08563, -0.9818, -0.1696, -0.08563, -0.9818, -0.1696, -0.08563, -0.9818, 0.989, -0.1467, -0.01607, 0.989, -0.1467, -0.01607, 0.989, -0.1467, -0.01607, 0.989, -0.1467, -0.01607])] * 3)])
arm_metarig_001 = bpy.data.armatures.new('metarig.001')  # bones are not reproduced

# ---- objects
ob_rig_kid = bpy.data.objects.new('Rig Kid', arm_metarig_001)
ob_mesh_kid = bpy.data.objects.new('Mesh Kid', me_mesh)
ob_camera = bpy.data.objects.new('Camera', cam_camera)
ob_camera_pivot = bpy.data.objects.new('Camera Pivot', None)
ob_front = bpy.data.objects.new('front', None)
ob_side = bpy.data.objects.new('side', None)
ob_sword = bpy.data.objects.new('Sword', me_cube_001)
ob_running1 = bpy.data.objects.new('Running1', None)
ob_running2 = bpy.data.objects.new('Running2', None)
ob_running3 = bpy.data.objects.new('Running3', None)
ob_running4 = bpy.data.objects.new('Running4', None)
ob_shirt_blue = bpy.data.objects.new('Shirt Blue', me_mesh_001)

# ---- transforms, parenting, visibility, modifiers, constraints
ob_rig_kid.location = (0.0, 0.0, 0.0)
ob_rig_kid.scale = (1.15, 1.15, 1.15)
ob_rig_kid.hide_render = True
ob_rig_kid.show_in_front = True
ob_mesh_kid.parent = ob_rig_kid
ob_mesh_kid.location = (0.0, 0.0, 0.0)
ob_mesh_kid.rotation_euler = (1.571, -0.0, 0.0)
_vg = ob_mesh_kid.vertex_groups.new(name='spine')
for _i, _w in zip([48, 49, 50, 52, 53, 138, 140], [0.02041, 0.921, 0.04472, 0.05114, 0.3322, 0.02041, 0.05114]): _vg.add([_i], _w, 'REPLACE')
_vg = ob_mesh_kid.vertex_groups.new(name='spine.001')
for _i, _w in zip([38, 44, 45, 46, 47, 48, 50, 136, 137, 138], [0.02166, 0.8444, 0.9738, 0.8916, 0.8416, 0.00602, 0.09191, 0.8445, 0.8417, 0.006029]): _vg.add([_i], _w, 'REPLACE')
_vg = ob_mesh_kid.vertex_groups.new(name='spine.002')
_vg = ob_mesh_kid.vertex_groups.new(name='spine.003')
for _i, _w in zip([33, 36, 37, 38, 130], [0.02264, 0.04119, 0.8207, 0.01474, 0.05428]): _vg.add([_i], _w, 'REPLACE')
_vg = ob_mesh_kid.vertex_groups.new(name='spine.004')
for _i, _w in zip([28, 29, 30, 31, 32, 33, 34, 35, 37, 38, 40, 41, 126, 127, 128, 129, 131, 132, 133], [0.248, 0.2299, 0.09806, 0.2585, 0.8116, 0.8877, 0.9461, 0.849, 0.01928, 0.03716, 0.02621, 0.06975, 0.2481, 0.2586, 0.8118, 0.8492, 0.002711, 0.02893, 0.0724]): _vg.add([_i], _w, 'REPLACE')
_vg = ob_mesh_kid.vertex_groups.new(name='spine.005')
for _i, _w in zip([3, 7, 15, 18, 22, 26, 27, 28, 29, 30, 31, 35, 111, 115, 118, 122, 125, 126, 127, 129], [0.2203, 0.06151, 0.06783, 0.1082, 0.06742, 1.0, 1.0, 0.1196, 0.07772, 0.8826, 0.6601, 0.06514, 0.2203, 0.06783, 0.1082, 0.06742, 1.0, 0.1196, 0.6601, 0.06516]): _vg.add([_i], _w, 'REPLACE')
_vg = ob_mesh_kid.vertex_groups.new(name='spine.006')
for _i, _w in zip([0, 1, 2, 3, 4, 5, 6, 7, 8, 9, 10, 11, 12, 13, 14, 15, 16, 17, 18, 19, 20, 21, 22, 23, 24, 25, 28, 29, 31, 32, 33, 108, 109, 110, 111, 112, 113, 114, 115, 116, 117, 118, 119, 120, 121, 122, 123, 124, 126, 127, 128], [0.9968, 0.9929, 0.9802, 0.7797, 0.9985, 0.9962, 0.9893, 0.9385, 0.9951, 0.997, 0.9995, 0.985, 0.9907, 0.9945, 1.0, 0.9322, 0.9947, 0.9804, 0.8918, 0.9977, 0.9881, 0.9984, 0.9326, 0.9972, 1.0, 1.0, 0.6007, 0.6672, 0.05346, 0.0623, 0.0171, 0.9968, 0.9929, 0.9802, 0.7797, 0.997, 0.985, 0.9945, 0.9322, 0.9947, 0.9804, 0.8918, 0.9977, 0.9881, 0.9984, 0.9326, 0.9972, 1.0, 0.6007, 0.05346, 0.0623]): _vg.add([_i], _w, 'REPLACE')
_vg = ob_mesh_kid.vertex_groups.new(name='shoulder.L')
for _i, _w in zip([32, 35, 36, 38, 39, 40, 41, 42, 43, 46, 131], [0.05943, 0.05555, 0.008421, 0.7689, 0.03529, 0.8565, 0.7761, 0.0112, 0.06416, 0.01082, 0.02774]): _vg.add([_i], _w, 'REPLACE')
_vg = ob_mesh_kid.vertex_groups.new(name='upper_arm.L')
for _i, _w in zip([32, 36, 37, 38, 39, 40, 41, 42, 43, 44, 47, 60, 61, 62, 63, 64, 65, 66, 67], [0.01689, 0.8961, 0.04667, 0.0576, 0.908, 0.09833, 0.1472, 0.9636, 0.9428, 0.05012, 0.03837, 0.9959, 0.9957, 0.9791, 0.975, 0.8774, 0.09207, 0.8996, 0.1102]): _vg.add([_i], _w, 'REPLACE')
_vg = ob_mesh_kid.vertex_groups.new(name='forearm.L')
for _i, _w in zip([56, 57, 58, 59, 64, 65, 66, 67, 98, 100, 101, 102, 103, 104, 105, 106, 107], [0.983, 0.9728, 0.9786, 0.96, 0.1227, 0.9076, 0.1002, 0.8893, 0.08272, 0.1236, 0.1367, 0.766, 0.1395, 0.06082, 0.01213, 0.01743, 0.05011]): _vg.add([_i], _w, 'REPLACE')
_vg = ob_mesh_kid.vertex_groups.new(name='hand.L')
for _i, _w in zip([58, 59, 92, 93, 94, 95, 96, 97, 98, 99, 100, 101, 102, 103, 104, 105, 106, 107], [0.0007139, 0.02909, 0.9954, 0.9994, 0.9981, 0.9995, 0.9788, 0.9874, 0.9172, 0.9959, 0.8763, 0.863, 0.2332, 0.8607, 0.9391, 0.9689, 0.9662, 0.9498]): _vg.add([_i], _w, 'REPLACE')
_vg = ob_mesh_kid.vertex_groups.new(name='shoulder.R')
for _i, _w in zip([128, 129, 130, 132, 133, 135], [0.05807, 0.04935, 0.007424, 0.8515, 0.7661, 0.05216]): _vg.add([_i], _w, 'REPLACE')
_vg = ob_mesh_kid.vertex_groups.new(name='upper_arm.R')
for _i, _w in zip([37, 38, 128, 130, 131, 132, 133, 134, 135, 136, 137, 146, 147, 148, 149, 150, 151, 152, 153], [0.04441, 0.05658, 0.01591, 0.8755, 0.8926, 0.1009, 0.1531, 0.9695, 0.949, 0.0481, 0.03692, 0.9947, 0.9946, 0.9819, 0.9797, 0.8561, 0.07173, 0.8816, 0.08784]): _vg.add([_i], _w, 'REPLACE')
_vg = ob_mesh_kid.vertex_groups.new(name='forearm.R')
for _i, _w in zip([142, 143, 144, 145, 150, 151, 152, 153, 182, 183, 184, 185, 186, 187, 188, 189, 190, 191, 192, 193], [0.9835, 0.9938, 1.0, 0.9958, 0.1438, 0.9282, 0.1183, 0.9121, 0.09548, 0.07962, 0.1289, 0.09826, 0.8802, 0.8886, 0.8963, 0.8794, 0.3967, 0.1931, 0.3278, 0.3534]): _vg.add([_i], _w, 'REPLACE')
_vg = ob_mesh_kid.vertex_groups.new(name='hand.R')
for _i, _w in zip([178, 179, 180, 181, 182, 183, 184, 185, 186, 187, 188, 189, 190, 191, 192, 193], [0.9824, 0.9965, 0.9786, 0.9954, 0.9045, 0.9204, 0.8709, 0.9018, 0.1197, 0.1112, 0.1024, 0.1209, 0.6032, 0.8068, 0.6722, 0.6465]): _vg.add([_i], _w, 'REPLACE')
_vg = ob_mesh_kid.vertex_groups.new(name='breast.L')
_vg = ob_mesh_kid.vertex_groups.new(name='breast.R')
_vg = ob_mesh_kid.vertex_groups.new(name='pelvis.L')
for _i, _w in zip([44, 46, 47, 48, 50, 51, 52, 53, 54, 55, 78, 79, 140, 141, 164], [0.01737, 0.05533, 0.07983, 0.1379, 0.7391, 0.9169, 0.8662, 0.3338, 0.5572, 0.6415, 0.03064, 0.04631, 0.05162, 0.338, 0.00517]): _vg.add([_i], _w, 'REPLACE')
_vg = ob_mesh_kid.vertex_groups.new(name='pelvis.R')
for _i, _w in zip([50, 52, 53, 54, 55, 136, 137, 138, 139, 140, 141, 164, 165], [0.09067, 0.04742, 0.3338, 0.2665, 0.1633, 0.01035, 0.06812, 0.1357, 0.902, 0.8632, 0.4668, 0.002562, 0.04431]): _vg.add([_i], _w, 'REPLACE')
_vg = ob_mesh_kid.vertex_groups.new(name='thigh.L')
for _i, _w in zip([44, 48, 51, 52, 54, 55, 72, 73, 74, 75, 76, 77, 78, 79, 81, 82, 83, 141], [0.05441, 0.7935, 0.05406, 0.01503, 0.07311, 0.1277, 0.9923, 0.9878, 0.9669, 0.9712, 0.9772, 0.9713, 0.9404, 0.944, 0.002742, 0.0004228, 0.01349, 0.03749]): _vg.add([_i], _w, 'REPLACE')
_vg = ob_mesh_kid.vertex_groups.new(name='shin.L')
for _i, _w in zip([68, 69, 70, 74, 75, 80, 81, 82, 83, 84, 86, 194], [0.4381, 0.06423, 0.4476, 0.01123, 0.004399, 0.9906, 0.9571, 0.9578, 0.949, 0.01829, 0.0562, 0.03211]): _vg.add([_i], _w, 'REPLACE')
_vg = ob_mesh_kid.vertex_groups.new(name='foot.L')
for _i, _w in zip([68, 69, 70, 71, 84, 85, 86, 87, 88, 89, 90, 91, 194, 195, 196, 197], [0.5228, 0.8821, 0.5252, 0.9982, 0.04824, 0.1292, 0.0668, 0.178, 0.479, 0.1729, 0.2148, 0.1285, 0.5275, 0.1289, 0.7386, 0.1964]): _vg.add([_i], _w, 'REPLACE')
_vg = ob_mesh_kid.vertex_groups.new(name='toe.L')
for _i, _w in zip([85, 87, 88, 89, 90, 91, 194, 195, 196, 197], [0.03956, 0.03665, 0.4831, 0.7633, 0.7296, 0.8167, 0.3816, 0.4281, 0.2416, 0.3831]): _vg.add([_i], _w, 'REPLACE')
_vg = ob_mesh_kid.vertex_groups.new(name='heel.02.L')
for _i, _w in zip([68, 69, 70, 84, 85, 86, 87, 88, 89, 90, 91, 194, 195, 196, 197], [0.02403, 0.03489, 0.003295, 0.9126, 0.8108, 0.8718, 0.7712, 0.02365, 0.06073, 0.05469, 0.05282, 0.04781, 0.4318, 0.01182, 0.413]): _vg.add([_i], _w, 'REPLACE')
_vg = ob_mesh_kid.vertex_groups.new(name='thigh.R')
for _i, _w in zip([54, 55, 136, 138, 139, 140, 141, 158, 159, 160, 161, 162, 163, 164, 165, 167, 168, 169], [0.07311, 0.03749, 0.05442, 0.7935, 0.05406, 0.01503, 0.1277, 0.9923, 0.9878, 0.9669, 0.9712, 0.9772, 0.9713, 0.9404, 0.944, 0.002742, 0.0004228, 0.01349]): _vg.add([_i], _w, 'REPLACE')
_vg = ob_mesh_kid.vertex_groups.new(name='shin.R')
for _i, _w in zip([154, 155, 156, 160, 161, 166, 167, 168, 169, 170, 172, 200], [0.4381, 0.06423, 0.4476, 0.01123, 0.004399, 0.9906, 0.9571, 0.9578, 0.949, 0.01829, 0.0562, 0.03211]): _vg.add([_i], _w, 'REPLACE')
_vg = ob_mesh_kid.vertex_groups.new(name='foot.R')
for _i, _w in zip([154, 155, 156, 157, 170, 171, 172, 173, 174, 175, 176, 177, 198, 199, 200, 201], [0.5228, 0.8821, 0.5252, 0.9982, 0.04824, 0.1292, 0.0668, 0.178, 0.479, 0.1729, 0.2148, 0.1285, 0.7386, 0.1964, 0.5275, 0.1289]): _vg.add([_i], _w, 'REPLACE')
_vg = ob_mesh_kid.vertex_groups.new(name='toe.R')
for _i, _w in zip([171, 173, 174, 175, 176, 177, 198, 199, 200, 201], [0.03956, 0.03665, 0.4831, 0.7633, 0.7296, 0.8167, 0.2416, 0.3831, 0.3816, 0.4281]): _vg.add([_i], _w, 'REPLACE')
_vg = ob_mesh_kid.vertex_groups.new(name='heel.02.R')
for _i, _w in zip([154, 155, 156, 170, 171, 172, 173, 174, 175, 176, 177, 198, 199, 200, 201], [0.02403, 0.03489, 0.003295, 0.9126, 0.8108, 0.8718, 0.7712, 0.02365, 0.06073, 0.05469, 0.05282, 0.01183, 0.413, 0.04781, 0.4318]): _vg.add([_i], _w, 'REPLACE')
_m = ob_mesh_kid.modifiers.new('Armature', 'ARMATURE')
_m.object = ob_rig_kid
_m = ob_mesh_kid.modifiers.new('Subdivision', 'SUBSURF')
ob_camera.parent = ob_camera_pivot
ob_camera.location = (0.0, -0.63, 0.9018)
ob_camera.rotation_euler = (0.7854, -0.0, 0.0)
ob_camera.lock_location = (False, True, False)
ob_camera.lock_rotations_4d = False
ob_camera.empty_display_type = 'ARROWS'
ob_camera.color = (0.0, 0.0, 0.0, 0.0)
ob_camera.hide_render = True
ob_camera.display_type = 'WIRE'
ob_camera.lineart.crease_threshold = 0.0
ob_camera_pivot.location = (0.0, 0.0, 0.0)
ob_camera_pivot.rotation_euler = (0.0, 0.0, -3.142)
ob_camera_pivot.hide_render = True
ob_front.location = (-0.0125, 0.2643, 0.2476)
ob_front.rotation_euler = (1.571, 0.0, 0.0)
ob_front.scale = (0.13, 0.13, 0.13)
ob_front.empty_display_type = 'IMAGE'
ob_front.empty_display_size = 5.0
ob_front.hide_render = True
ob_side.location = (-0.4412, 0.007945, 0.2476)
ob_side.rotation_euler = (1.571, 0.0, 4.712)
ob_side.scale = (0.13, 0.13, 0.13)
ob_side.empty_display_type = 'IMAGE'
ob_side.empty_display_size = 5.0
ob_side.hide_render = True
ob_sword.location = (-0.09162, 0.04035, 0.5506)
ob_sword.rotation_euler = (-0.5646, 1.188e-16, -3.446e-17)
ob_sword.hide_render = True
ob_running1.location = (0.3867, 0.0, 0.3537)
ob_running1.rotation_euler = (1.571, -0.0, -1.571)
ob_running1.scale = (0.1524, 0.1524, 0.1524)
ob_running1.empty_display_type = 'IMAGE'
ob_running1.empty_display_size = 5.0
ob_running1.hide_render = True
ob_running2.location = (0.3867, 0.0, 0.3378)
ob_running2.rotation_euler = (1.571, -0.0, -1.571)
ob_running2.scale = (0.141, 0.141, 0.141)
ob_running2.empty_display_type = 'IMAGE'
ob_running2.empty_display_size = 5.0
ob_running2.hide_render = True
ob_running3.location = (0.3867, 0.0, 0.3446)
ob_running3.rotation_euler = (1.571, -0.0, -1.571)
ob_running3.scale = (0.141, 0.141, 0.141)
ob_running3.empty_display_type = 'IMAGE'
ob_running3.empty_display_size = 5.0
ob_running3.hide_render = True
ob_running4.location = (0.3867, 0.0, 0.3378)
ob_running4.rotation_euler = (1.571, -0.0, -1.571)
ob_running4.scale = (0.141, 0.141, 0.141)
ob_running4.empty_display_type = 'IMAGE'
ob_running4.empty_display_size = 5.0
ob_running4.hide_render = True
ob_shirt_blue.parent = ob_rig_kid
ob_shirt_blue.location = (0.0, 0.0, 0.0)
ob_shirt_blue.rotation_euler = (1.571, -0.0, 0.0)
ob_shirt_blue.hide_render = True
_vg = ob_shirt_blue.vertex_groups.new(name='spine')
for _i, _w in zip([16, 17, 18, 38], [0.02041, 0.921, 0.04472, 0.02041]): _vg.add([_i], _w, 'REPLACE')
_vg = ob_shirt_blue.vertex_groups.new(name='spine.001')
for _i, _w in zip([6, 12, 13, 14, 15, 16, 18, 36, 37, 38], [0.02166, 0.8444, 0.9738, 0.8916, 0.8416, 0.00602, 0.09191, 0.8445, 0.8417, 0.006029]): _vg.add([_i], _w, 'REPLACE')
_vg = ob_shirt_blue.vertex_groups.new(name='spine.002')
_vg = ob_shirt_blue.vertex_groups.new(name='spine.003')
for _i, _w in zip([1, 4, 5, 6, 30], [0.02264, 0.04119, 0.8207, 0.01474, 0.05428]): _vg.add([_i], _w, 'REPLACE')
_vg = ob_shirt_blue.vertex_groups.new(name='spine.004')
for _i, _w in zip([0, 1, 2, 3, 5, 6, 8, 9, 28, 29, 31, 32, 33], [0.8116, 0.8877, 0.9461, 0.849, 0.01928, 0.03716, 0.02621, 0.06975, 0.8118, 0.8492, 0.002711, 0.02893, 0.0724]): _vg.add([_i], _w, 'REPLACE')
_vg = ob_shirt_blue.vertex_groups.new(name='spine.005')
for _i, _w in zip([3, 29], [0.06514, 0.06516]): _vg.add([_i], _w, 'REPLACE')
_vg = ob_shirt_blue.vertex_groups.new(name='spine.006')
for _i, _w in zip([0, 1, 28], [0.0623, 0.0171, 0.0623]): _vg.add([_i], _w, 'REPLACE')
_vg = ob_shirt_blue.vertex_groups.new(name='shoulder.L')
for _i, _w in zip([0, 3, 4, 6, 7, 8, 9, 10, 11, 14, 31], [0.05943, 0.05555, 0.008421, 0.7689, 0.03529, 0.8565, 0.7761, 0.0112, 0.06416, 0.01082, 0.02774]): _vg.add([_i], _w, 'REPLACE')
_vg = ob_shirt_blue.vertex_groups.new(name='upper_arm.L')
for _i, _w in zip([0, 4, 5, 6, 7, 8, 9, 10, 11, 12, 15, 20, 21, 22, 23, 24, 25, 26, 27], [0.01689, 0.8961, 0.04667, 0.0576, 0.908, 0.09833, 0.1472, 0.9636, 0.9428, 0.05012, 0.03837, 0.9959, 0.9957, 0.9791, 0.975, 0.8774, 0.09207, 0.8996, 0.1102]): _vg.add([_i], _w, 'REPLACE')
_vg = ob_shirt_blue.vertex_groups.new(name='forearm.L')
for _i, _w in zip([24, 25, 26, 27], [0.1227, 0.9076, 0.1002, 0.8893]): _vg.add([_i], _w, 'REPLACE')
_vg = ob_shirt_blue.vertex_groups.new(name='hand.L')
_vg = ob_shirt_blue.vertex_groups.new(name='shoulder.R')
for _i, _w in zip([28, 29, 30, 32, 33, 35], [0.05807, 0.04935, 0.007424, 0.8515, 0.7661, 0.05216]): _vg.add([_i], _w, 'REPLACE')
_vg = ob_shirt_blue.vertex_groups.new(name='upper_arm.R')
for _i, _w in zip([5, 6, 28, 30, 31, 32, 33, 34, 35, 36, 37, 40, 41, 42, 43, 44, 45, 46, 47], [0.04441, 0.05658, 0.01591, 0.8755, 0.8926, 0.1009, 0.1531, 0.9695, 0.949, 0.0481, 0.03692, 0.9947, 0.9946, 0.9819, 0.9797, 0.8561, 0.07173, 0.8816, 0.08784]): _vg.add([_i], _w, 'REPLACE')
_vg = ob_shirt_blue.vertex_groups.new(name='forearm.R')
for _i, _w in zip([44, 45, 46, 47], [0.1438, 0.9282, 0.1183, 0.9121]): _vg.add([_i], _w, 'REPLACE')
_vg = ob_shirt_blue.vertex_groups.new(name='hand.R')
_vg = ob_shirt_blue.vertex_groups.new(name='breast.L')
_vg = ob_shirt_blue.vertex_groups.new(name='breast.R')
_vg = ob_shirt_blue.vertex_groups.new(name='pelvis.L')
for _i, _w in zip([12, 14, 15, 16, 18, 19], [0.01737, 0.05533, 0.07983, 0.1379, 0.7391, 0.9169]): _vg.add([_i], _w, 'REPLACE')
_vg = ob_shirt_blue.vertex_groups.new(name='pelvis.R')
for _i, _w in zip([18, 36, 37, 38, 39], [0.09067, 0.01035, 0.06812, 0.1357, 0.902]): _vg.add([_i], _w, 'REPLACE')
_vg = ob_shirt_blue.vertex_groups.new(name='thigh.L')
for _i, _w in zip([12, 16, 19], [0.05441, 0.7935, 0.05406]): _vg.add([_i], _w, 'REPLACE')
_vg = ob_shirt_blue.vertex_groups.new(name='shin.L')
_vg = ob_shirt_blue.vertex_groups.new(name='foot.L')
_vg = ob_shirt_blue.vertex_groups.new(name='toe.L')
_vg = ob_shirt_blue.vertex_groups.new(name='heel.02.L')
_vg = ob_shirt_blue.vertex_groups.new(name='thigh.R')
for _i, _w in zip([36, 38, 39], [0.05442, 0.7935, 0.05406]): _vg.add([_i], _w, 'REPLACE')
_vg = ob_shirt_blue.vertex_groups.new(name='shin.R')
_vg = ob_shirt_blue.vertex_groups.new(name='foot.R')
_vg = ob_shirt_blue.vertex_groups.new(name='toe.R')
_vg = ob_shirt_blue.vertex_groups.new(name='heel.02.R')
_m = ob_shirt_blue.modifiers.new('Armature', 'ARMATURE')
_m.object = ob_rig_kid
_m = ob_shirt_blue.modifiers.new('Subdivision', 'SUBSURF')

# ---- collection membership
scene.collection.objects.link(ob_rig_kid)
scene.collection.objects.link(ob_mesh_kid)
col_camera.objects.link(ob_camera)
col_camera.objects.link(ob_camera_pivot)
col_references.objects.link(ob_front)
col_references.objects.link(ob_side)
col_weapons.objects.link(ob_sword)
col_running.objects.link(ob_running1)
col_running.objects.link(ob_running2)
col_running.objects.link(ob_running3)
col_running.objects.link(ob_running4)
col_body.objects.link(ob_shirt_blue)
def _layer_coll(name, lc=None):
    lc = lc or bpy.context.view_layer.layer_collection
    for c in lc.children:
        if c.name == name: return c
        r = _layer_coll(name, c)
        if r: return r
_layer_coll('References').exclude = True
_layer_coll('Running').exclude = True

# ---- scene / render settings (as saved in the file)
scene.camera = ob_camera
scene.frame_start = 1; scene.frame_end = 64; scene.frame_set(1)
scene.render.engine = 'BLENDER_EEVEE_NEXT'
scene.render.image_settings.color_depth = '16'
scene.render.image_settings.compression = 0
scene.render.resolution_x = 256
scene.render.resolution_y = 256
scene.render.filter_size = 0.0
scene.render.film_transparent = True
scene.cycles.use_denoising = False
scene.cycles.samples = 128
scene.cycles.sampling_pattern = 'TABULATED_SOBOL'
scene.cycles.use_adaptive_sampling = False
scene.cycles.use_light_tree = False
scene.view_settings.view_transform = 'Standard'
bpy.context.view_layer.update()

